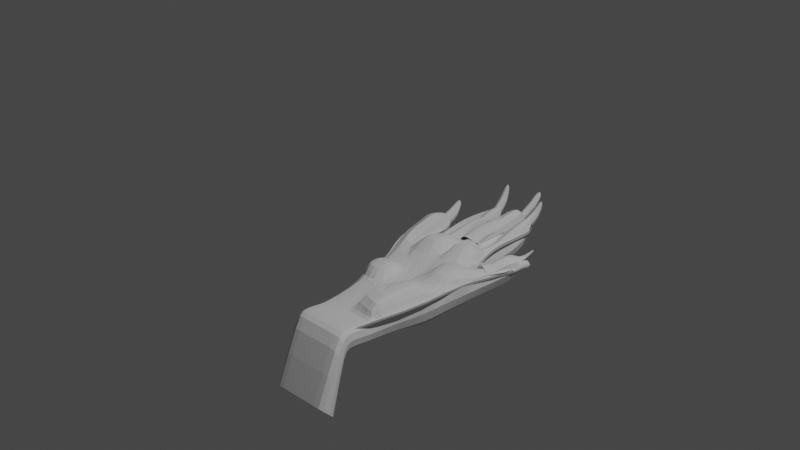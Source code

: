 # Source: rat_foot.blend  (saved by Blender 2.83.19; exported with 4.5.12 LTS)
import bpy
from mathutils import Matrix  # noqa: F401  (used for matrix-valued properties, if any)

bpy.ops.wm.read_factory_settings(use_empty=True)
scene = bpy.context.scene
scene.name = 'Scene'

# ---- collections
col_collection = bpy.data.collections.new('Collection'); scene.collection.children.link(col_collection)

# ---- world
world_world = bpy.data.worlds.new('World'); scene.world = world_world
world_world.use_nodes = True; world_world.node_tree.nodes.clear()
_N = world_world.node_tree.nodes; _L = world_world.node_tree.links
n0 = _N.new('ShaderNodeOutputWorld'); n0.name = 'World Output'; n0.location = (300, 300)
n1 = _N.new('ShaderNodeBackground'); n1.name = 'Background'; n1.location = (10, 300)
n1.inputs[0].default_value = (0.05088, 0.05088, 0.05088, 1.0)
_L.new(n1.outputs[0], n0.inputs[0])
n0.is_active_output = True
world_world.color = (0.05088, 0.05088, 0.05088)
world_world.use_sun_shadow = False
world_world.sun_shadow_jitter_overblur = 0.0

# ---- cameras
cam_camera = bpy.data.cameras.new('Camera')
cam_camera.clip_end = 100.0
cam_camera.ortho_scale = 7.314

# ---- lights
light_light = bpy.data.lights.new('Light', 'POINT')
light_light.transmission_factor = 0.0
light_light.energy = 1000.0
light_light.shadow_soft_size = 0.1
light_light.shadow_maximum_resolution = 0.006
light_light.use_absolute_resolution = True

# ---- meshes
me_plane = bpy.data.meshes.new('Plane')
me_plane.from_pydata([(-0.1055, -1.783, 5.34e-09), (1.177, -0.7989, 4.414e-09), (-0.1242, 1.251, -1.045e-08), (1.254, 0.6723, 3.533e-09), (0.2357, -1.23, 4.226e-09), (0.303, 1.235, -1.299e-08), (-0.3849, -2.095, -2.004e-08), (-0.4334, 1.252, -2.726e-08), (-0.581, -2.473, 9.151e-09), (-0.6464, 1.448, 1.319e-09), (-0.1211, 0.7457, -0.04129), (-0.1173, 0.1341, -0.07039), (-0.1132, -0.5303, -0.07848), (-0.1104, -0.985, -0.02961), (-0.1087, -1.277, -0.04215), (1.19, -0.5537, -0.01889), (1.197, -0.4121, -0.02761), (1.209, -0.1916, -0.0415), (1.226, 0.1305, -0.04354), (1.241, 0.4271, -0.03671), (0.2469, -0.8194, -0.02148), (0.2534, -0.5823, -0.02497), (0.2635, -0.2128, -0.04225), (0.2782, 0.3271, -0.09636), (0.2918, 0.8241, -0.05174), (-0.4253, 0.694, -0.06782), (-0.4155, 0.01943, -0.08203), (-0.4049, -0.7134, -0.06405), (-0.3977, -1.215, -0.02787), (-0.393, -1.537, -0.03998), (-0.6359, 0.7222, -0.05768), (-0.6223, 0.004398, -0.06766), (-0.608, -0.8542, -0.07299), (-0.5982, -1.442, -0.01996), (-0.5919, -1.819, -0.03795), (-0.8641, -2.891, 5.432e-08), (-0.9003, -2.029, 5.27e-08), (-1.392, -2.897, 1.249e-07), (-1.375, -2.158, 0.001656), (-0.7921, -0.9425, -0.06076), (-0.7333, -1.748, -0.02728), (-1.181, -1.181, -0.04878), (-1.092, -1.844, 7.752e-08), (-1.478, -1.388, 1.339e-07), (-1.463, -2.137, 1.322e-07), (-2.075, -1.63, 2.191e-07), (-2.064, -2.09, 2.125e-07), (-0.8064, -0.08389, -0.05792), (-0.8573, 1.628, 2.627e-08), (-1.214, -0.4067, -0.04396), (-0.8226, 0.7861, -0.02664), (-1.034, 1.778, 4.725e-08), (-1.029, 1.045, 5.072e-08), (-1.134, 1.784, 6.044e-08), (-1.124, 1.072, 6.294e-08), (-0.7728, -1.881, -0.01575), (-0.7225, -2.682, 3.174e-08), (-1.013, -0.2015, -0.05763), (-1.026, 0.5604, 5.893e-08), (-1.009, -1.078, -0.07361), (-1.189, 0.4212, 8.306e-08), (-0.959, -1.724, 5.766e-08), (-1.501, -1.331, 1.292e-07), (-1.505, -0.6293, 8.362e-08), (-1.579, -1.355, 1.41e-07), (-1.605, -0.6053, 9.519e-08), (-1.741, -1.238, 1.605e-07), (-1.739, -0.634, 1.136e-07), (-1.826, -1.207, 1.714e-07), (-1.825, -0.6034, 1.245e-07), (-1.925, -1.308, 1.913e-07), (-1.923, -0.5357, 1.314e-07), (-2.029, -1.312, 2.053e-07), (-2.027, -0.5395, 1.453e-07), (-2.119, -1.182, 2.068e-07), (-2.118, -0.6838, 1.681e-07), (-2.15, -1.077, 2.026e-07), (-2.15, -0.7991, 1.81e-07), (-1.342, -0.4079, 5.083e-08), (-1.316, 0.3744, 1.008e-07), (-1.44, -0.4336, 6.437e-08), (-1.414, 0.3487, 1.144e-07), (-1.533, -0.4269, 7.662e-08), (-1.507, 0.3554, 1.266e-07), (-1.632, -0.4318, 8.993e-08), (-1.606, 0.3505, 1.399e-07), (-1.734, -0.4041, 1.031e-07), (-1.716, 0.3618, 1.544e-07), (-1.809, -0.3889, 1.128e-07), (-1.799, 0.3474, 1.657e-07), (-1.864, -0.411, 1.205e-07), (-1.847, 0.3072, 1.729e-07), (-1.952, -0.4413, 1.328e-07), (-1.933, 0.1894, 1.864e-07), (-2.016, -0.4631, 1.417e-07), (-2.009, -0.007092, 2e-07), (-2.052, -0.3421, 1.637e-07), (-2.049, -0.1471, 1.886e-07), (-1.216, -2.895, 1.013e-07), (-1.011, -2.888, 7.385e-08), (-1.023, -2.093, 0.0005521), (-1.212, -2.023, 0.001104), (-1.441, -2.712, 0.000491), (-1.435, -2.412, 0.001165), (-1.161, 1.769, 6.429e-08), (-1.151, 1.057, 6.679e-08), (-1.2, 1.598, 7.06e-08), (-1.216, 1.085, 7.72e-08), (-1.222, 1.484, 7.276e-08), (-1.258, 1.177, 7.673e-08), (-1.295, 1.831, 8.017e-08), (-1.306, 1.77, 8.224e-08), (-2.111, -1.784, 2.315e-07), (-2.105, -1.99, 2.292e-07), (-1.773, -2.216, 1.741e-07), (-1.777, -1.509, 1.765e-07), (-0.1242, 1.262, 0.05466), (1.254, 0.6828, 0.05466), (0.303, 1.246, 0.05466), (-0.4334, 1.262, 0.05466), (-0.6464, 1.459, 0.05466), (-0.8573, 1.639, 0.05466), (-1.034, 1.788, 0.05466), (-1.134, 1.794, 0.05466), (-1.161, 1.78, 0.05466), (-1.295, 1.841, 0.05466), (-0.8226, 0.7861, 0.08188), (-1.029, 1.045, 0.08188), (-1.124, 1.072, 0.08188), (-1.026, 0.5604, 0.08188), (-1.189, 0.4212, 0.08188), (-1.316, 0.3744, 0.08188), (-1.414, 0.3487, 0.08188), (-1.507, 0.3554, 0.08188), (-1.606, 0.3505, 0.08188), (-1.716, 0.3618, 0.08188), (-1.799, 0.3474, 0.08188), (-1.847, 0.3072, 0.08188), (-1.933, 0.1894, 0.08188), (-2.009, -0.007092, 0.08188), (-2.049, -0.1471, 0.08188), (-1.151, 1.057, 0.08188), (-1.216, 1.085, 0.08188), (-1.258, 1.177, 0.08188), (-0.8014, 0.8713, 0.09969), (-1.008, 1.13, 0.09969), (-1.103, 1.157, 0.09969), (-1.13, 1.142, 0.09969), (-1.195, 1.17, 0.09969), (-1.236, 1.263, 0.09969), (-0.7856, 1.002, 0.1159), (-0.9921, 1.261, 0.1159), (-1.087, 1.287, 0.1159), (-1.114, 1.272, 0.1159), (-1.179, 1.3, 0.1159), (-1.221, 1.393, 0.1159), (-0.7663, 1.125, 0.1271), (-0.9729, 1.384, 0.1271), (-1.068, 1.411, 0.1271), (-1.095, 1.396, 0.1271), (-1.16, 1.423, 0.1271), (-1.201, 1.516, 0.1271), (-0.7537, 1.256, 0.1074), (-0.9602, 1.515, 0.1074), (-1.055, 1.542, 0.1074), (-1.082, 1.527, 0.1074), (-1.147, 1.555, 0.1074), (-1.189, 1.648, 0.1074), (-0.7376, 1.36, 0.08278), (-0.9441, 1.619, 0.08278), (-1.039, 1.646, 0.08278), (-1.066, 1.631, 0.08278), (-1.131, 1.659, 0.08278), (-1.173, 1.751, 0.08278), (-0.7247, 1.426, 0.06348), (-0.9312, 1.685, 0.06348), (-1.026, 1.712, 0.06348), (-1.016, 1.762, 4.502e-08), (-1.007, 1.018, -0.002829), (-1.016, 1.773, 0.05466), (-1.211, -0.4075, 0.03838), (-1.498, -0.7057, 0.03537), (-1.598, -0.6818, 0.03537), (-1.732, -0.7105, 0.03537), (-1.818, -0.6799, 0.03537), (-1.916, -0.6122, 0.03537), (-2.02, -0.616, 0.03537), (-2.11, -0.7604, 0.03537), (-2.142, -0.8756, 0.03537), (-1.347, -0.3321, 0.04537), (-1.445, -0.3578, 0.04537), (-1.538, -0.3511, 0.04537), (-1.637, -0.3561, 0.04537), (-1.739, -0.3284, 0.04537), (-1.814, -0.3132, 0.04537), (-1.869, -0.3352, 0.04537), (-1.957, -0.3655, 0.04537), (-2.021, -0.3873, 0.04537), (-2.042, -0.3252, 0.051), (-1.181, -1.181, -0.01258), (-1.521, -1.337, 0.0362), (-1.579, -1.355, 0.0362), (-1.741, -1.238, 0.0362), (-1.826, -1.207, 0.0362), (-1.925, -1.308, 0.0362), (-2.029, -1.312, 0.0362), (-2.119, -1.182, 0.07029), (-2.15, -1.077, 0.0362), (-1.207, -0.5474, 0.06571), (-1.491, -0.7659, 0.07267), (-1.577, -0.7847, 0.06812), (-1.71, -0.7918, 0.07426), (-1.798, -0.8099, 0.07607), (-1.903, -0.7596, 0.0798), (-2.001, -0.7528, 0.08452), (-2.096, -0.8979, 0.08068), (-1.178, -0.774, 0.104), (-1.472, -1.032, 0.1009), (-1.565, -1.012, 0.09913), (-1.699, -1.037, 0.09473), (-1.785, -1.01, 0.09941), (-1.883, -0.9504, 0.1098), (-1.987, -0.9538, 0.1092), (-2.077, -1.081, 0.1034), (-1.16, -0.9532, 0.08944), (-1.446, -1.198, 0.07856), (-1.547, -1.183, 0.08119), (-1.658, -1.204, 0.07758), (-1.744, -1.177, 0.08225), (-1.842, -1.117, 0.09261), (-1.946, -1.12, 0.09203), (-2.036, -1.248, 0.08622), (-1.436, -1.288, 0.02549), (-1.44, -1.302, -0.009338), (-1.405, -0.5526, -0.01515), (-1.427, -0.6314, 0.03612), (-1.364, -1.13, 0.08076), (-1.393, -0.9626, 0.1017), (-1.405, -0.7199, 0.07463), (-1.31, -1.242, -0.02906), (-1.308, -1.235, 0.006457), (-1.31, -0.4797, -0.02956), (-1.319, -0.5195, 0.03725), (-1.25, -1.035, 0.08381), (-1.286, -0.8683, 0.1029), (-1.304, -0.6181, 0.07333), (-1.36, -1.257, 0.01428), (-1.364, -1.267, -0.02094), (-1.357, -0.5161, -0.02235), (-1.007, 1.018, 0.08188), (-0.986, 1.103, 0.09969), (-0.9702, 1.233, 0.1159), (-0.951, 1.356, 0.1271), (-0.9383, 1.488, 0.1074), (-0.9222, 1.591, 0.08278), (-0.9093, 1.658, 0.06348), (-1.306, 1.751, 0.08278), (-1.297, 1.605, 0.1061), (-1.306, 1.624, 8.224e-08), (-1.218, 1.46, 0.09314), (-1.206, 1.591, 0.07348), (-1.223, 1.417, 0.04567)], [], [(24, 19, 3, 5), (10, 24, 5, 2), (10, 2, 7, 25), (25, 7, 9, 30), (6, 29, 34, 8), (29, 28, 33, 34), (28, 27, 32, 33), (27, 26, 31, 32), (26, 25, 30, 31), (0, 14, 29, 6), (14, 13, 28, 29), (13, 12, 27, 28), (12, 11, 26, 27), (11, 10, 25, 26), (0, 4, 20, 14), (14, 20, 21, 13), (13, 21, 22, 12), (12, 22, 23, 11), (11, 23, 24, 10), (4, 1, 15, 20), (20, 15, 16, 21), (21, 16, 17, 22), (22, 17, 18, 23), (23, 18, 19, 24), (56, 55, 36, 35), (98, 101, 38, 37), (33, 32, 39, 40), (61, 59, 41, 42), (42, 41, 43, 44), (114, 115, 45, 46), (32, 31, 47, 39), (59, 57, 49, 41), (30, 9, 48, 50), (178, 177, 51, 52), (52, 51, 53, 54), (34, 33, 40, 55), (8, 34, 55, 56), (31, 30, 50, 47), (47, 50, 58, 57), (57, 58, 60, 49), (39, 47, 57, 59), (40, 39, 59, 61), (233, 62, 200, 232), (62, 63, 65, 64), (64, 65, 67, 66), (66, 67, 69, 68), (68, 69, 71, 70), (70, 71, 73, 72), (72, 73, 75, 74), (74, 75, 77, 76), (49, 60, 79, 78), (78, 79, 81, 80), (80, 81, 83, 82), (82, 83, 85, 84), (84, 85, 87, 86), (86, 87, 89, 88), (88, 89, 91, 90), (90, 91, 93, 92), (92, 93, 95, 94), (94, 95, 97, 96), (35, 36, 100, 99), (99, 100, 101, 98), (37, 38, 103, 102), (54, 53, 104, 105), (105, 104, 106, 107), (107, 106, 108, 109), (106, 104, 110, 111), (46, 45, 112, 113), (44, 43, 115, 114), (9, 7, 119, 120), (7, 2, 116, 119), (5, 3, 117, 118), (53, 51, 122, 123), (48, 9, 120, 121), (177, 48, 121, 179), (110, 104, 124, 125), (2, 5, 118, 116), (104, 53, 123, 124), (105, 107, 142, 141), (83, 81, 132, 133), (93, 91, 137, 138), (79, 60, 130, 131), (89, 87, 135, 136), (60, 58, 129, 130), (178, 52, 127, 249), (107, 109, 143, 142), (85, 83, 133, 134), (95, 93, 138, 139), (54, 105, 141, 128), (81, 79, 131, 132), (91, 89, 136, 137), (52, 54, 128, 127), (87, 85, 134, 135), (97, 95, 139, 140), (58, 50, 126, 129), (249, 127, 145, 250), (142, 143, 149, 148), (128, 141, 147, 146), (127, 128, 146, 145), (141, 142, 148, 147), (147, 148, 154, 153), (145, 146, 152, 151), (148, 149, 155, 154), (146, 147, 153, 152), (250, 145, 151, 251), (153, 154, 160, 159), (151, 152, 158, 157), (154, 155, 161, 160), (152, 153, 159, 158), (251, 151, 157, 252), (159, 160, 166, 165), (157, 158, 164, 163), (160, 161, 167, 166), (158, 159, 165, 164), (252, 157, 163, 253), (165, 166, 172, 171), (163, 164, 170, 169), (166, 167, 173, 172), (164, 165, 171, 170), (253, 163, 169, 254), (171, 172, 123, 122), (169, 170, 176, 175), (172, 173, 124, 123), (170, 171, 122, 176), (254, 169, 175, 255), (84, 86, 193, 192), (94, 96, 198, 197), (73, 71, 185, 186), (247, 248, 234, 233), (80, 82, 191, 190), (90, 92, 196, 195), (69, 67, 183, 184), (49, 78, 189, 180), (86, 88, 194, 193), (65, 63, 181, 182), (75, 73, 186, 187), (82, 84, 192, 191), (92, 94, 197, 196), (71, 69, 184, 185), (78, 80, 190, 189), (88, 90, 195, 194), (67, 65, 182, 183), (77, 75, 187, 188), (96, 97, 140, 198), (74, 76, 207, 206), (72, 74, 206, 205), (70, 72, 205, 204), (68, 70, 204, 203), (76, 77, 188, 207), (66, 68, 203, 202), (64, 66, 202, 201), (62, 64, 201, 200), (188, 187, 215, 207), (186, 185, 213, 214), (184, 183, 211, 212), (182, 181, 209, 210), (187, 186, 214, 215), (185, 184, 212, 213), (183, 182, 210, 211), (63, 234, 235, 181), (215, 214, 222, 223), (207, 215, 223, 206), (213, 212, 220, 221), (211, 210, 218, 219), (181, 235, 238, 209), (214, 213, 221, 222), (212, 211, 219, 220), (210, 209, 217, 218), (222, 221, 229, 230), (220, 219, 227, 228), (218, 217, 225, 226), (223, 222, 230, 231), (206, 223, 231, 205), (221, 220, 228, 229), (219, 218, 226, 227), (209, 238, 237, 217), (205, 231, 230, 204), (204, 230, 229, 203), (203, 229, 228, 202), (202, 228, 227, 201), (201, 227, 226, 200), (226, 225, 232, 200), (217, 237, 236, 225), (240, 243, 224, 199), (239, 247, 246, 240), (233, 234, 63, 62), (244, 245, 208, 216), (243, 244, 216, 224), (242, 241, 49, 180), (245, 242, 180, 208), (238, 235, 242, 245), (235, 234, 248, 241, 242), (236, 237, 244, 243), (237, 238, 245, 244), (41, 239, 240, 199), (232, 225, 236, 246), (41, 49, 241, 239), (246, 247, 233, 232), (246, 236, 243, 240), (239, 241, 248, 247), (168, 254, 255, 174), (162, 253, 254, 168), (156, 252, 253, 162), (150, 251, 252, 156), (144, 250, 251, 150), (126, 249, 250, 144), (50, 178, 249, 126), (51, 177, 179, 122), (50, 48, 177, 178), (124, 173, 256, 125), (110, 125, 256, 111), (173, 167, 257, 256), (111, 256, 257, 258), (106, 111, 258, 108), (257, 167, 108, 258), (167, 161, 259, 260), (260, 259, 261, 108)])
_uv = me_plane.uv_layers.new(name='UVMap')
_uv.uv.foreach_set('vector', [0.5, 0.8333, 1.0, 0.8333, 1.0, 1.0, 0.5, 1.0, 0.0, 0.8333, 0.5, 0.8333, 0.5, 1.0, 0.0, 1.0, 0.0, 0.8333, 0.0, 1.0, 0.0, 1.0, 0.0, 0.8333, 0.0, 0.8333, 0.0, 1.0, 0.0, 1.0, 0.0, 0.8333, 0.0, 0.0, 0.0, 0.1667, 0.0, 0.1667, 0.0, 0.0, 0.0, 0.1667, 0.0, 0.2629, 0.0, 0.2629, 0.0, 0.1667, 0.0, 0.2629, 0.0, 0.4128, 0.0, 0.4128, 0.0, 0.2629, 0.0, 0.4128, 0.0, 0.6317, 0.0, 0.6317, 0.0, 0.4128, 0.0, 0.6317, 0.0, 0.8333, 0.0, 0.8333, 0.0, 0.6317, 0.0, 0.0, 0.0, 0.1667, 0.0, 0.1667, 0.0, 0.0, 0.0, 0.1667, 0.0, 0.2629, 0.0, 0.2629, 0.0, 0.1667, 0.0, 0.2629, 0.0, 0.4128, 0.0, 0.4128, 0.0, 0.2629, 0.0, 0.4128, 0.0, 0.6317, 0.0, 0.6317, 0.0, 0.4128, 0.0, 0.6317, 0.0, 0.8333, 0.0, 0.8333, 0.0, 0.6317, 0.0, 0.0, 0.5, 0.0, 0.5, 0.1667, 0.0, 0.1667, 0.0, 0.1667, 0.5, 0.1667, 0.5, 0.2629, 0.0, 0.2629, 0.0, 0.2629, 0.5, 0.2629, 0.5, 0.4128, 0.0, 0.4128, 0.0, 0.4128, 0.5, 0.4128, 0.5, 0.6317, 0.0, 0.6317, 0.0, 0.6317, 0.5, 0.6317, 0.5, 0.8333, 0.0, 0.8333, 0.5, 0.0, 1.0, 0.0, 1.0, 0.1667, 0.5, 0.1667, 0.5, 0.1667, 1.0, 0.1667, 1.0, 0.2629, 0.5, 0.2629, 0.5, 0.2629, 1.0, 0.2629, 1.0, 0.4128, 0.5, 0.4128, 0.5, 0.4128, 1.0, 0.4128, 1.0, 0.6317, 0.5, 0.6317, 0.5, 0.6317, 1.0, 0.6317, 1.0, 0.8333, 0.5, 0.8333, 0.0, 0.0, 0.0, 0.1667, 0.0, 0.1667, 0.0, 0.0, 0.0, 0.0, 0.0, 0.1667, 0.0, 0.1667, 0.0, 0.0, 0.0, 0.2629, 0.0, 0.4128, 0.0, 0.4128, 0.0, 0.2629, 0.0, 0.2629, 0.0, 0.4128, 0.0, 0.4128, 0.0, 0.2629, 0.0, 0.2629, 0.0, 0.4128, 0.0, 0.4128, 0.0, 0.2629, 0.0, 0.2629, 0.0, 0.4128, 0.0, 0.4128, 0.0, 0.2629, 0.0, 0.4128, 0.0, 0.6317, 0.0, 0.6317, 0.0, 0.4128, 0.0, 0.4128, 0.0, 0.6317, 0.0, 0.6317, 0.0, 0.4128, 0.0, 0.8333, 0.0, 1.0, 0.0, 1.0, 0.0, 0.8333, 0.0, 0.8333, 0.0, 1.0, 0.0, 1.0, 0.0, 0.8333, 0.0, 0.8333, 0.0, 1.0, 0.0, 1.0, 0.0, 0.8333, 0.0, 0.1667, 0.0, 0.2629, 0.0, 0.2629, 0.0, 0.1667, 0.0, 0.0, 0.0, 0.1667, 0.0, 0.1667, 0.0, 0.0, 0.0, 0.6317, 0.0, 0.8333, 0.0, 0.8333, 0.0, 0.6317, 0.0, 0.6317, 0.0, 0.8333, 0.0, 0.8333, 0.0, 0.6317, 0.0, 0.6317, 0.0, 0.8333, 0.0, 0.8333, 0.0, 0.6317, 0.0, 0.4128, 0.0, 0.6317, 0.0, 0.6317, 0.0, 0.4128, 0.0, 0.2629, 0.0, 0.4128, 0.0, 0.4128, 0.0, 0.2629, 0.0, 0.4128, 0.0, 0.4128, 0.0, 0.4128, 0.0, 0.4128, 0.0, 0.4128, 0.0, 0.6317, 0.0, 0.6317, 0.0, 0.4128, 0.0, 0.4128, 0.0, 0.6317, 0.0, 0.6317, 0.0, 0.4128, 0.0, 0.4128, 0.0, 0.6317, 0.0, 0.6317, 0.0, 0.4128, 0.0, 0.4128, 0.0, 0.6317, 0.0, 0.6317, 0.0, 0.4128, 0.0, 0.4128, 0.0, 0.6317, 0.0, 0.6317, 0.0, 0.4128, 0.0, 0.4128, 0.0, 0.6317, 0.0, 0.6317, 0.0, 0.4128, 0.0, 0.4128, 0.0, 0.6317, 0.0, 0.6317, 0.0, 0.4128, 0.0, 0.6317, 0.0, 0.8333, 0.0, 0.8333, 0.0, 0.6317, 0.0, 0.6317, 0.0, 0.8333, 0.0, 0.8333, 0.0, 0.6317, 0.0, 0.6317, 0.0, 0.8333, 0.0, 0.8333, 0.0, 0.6317, 0.0, 0.6317, 0.0, 0.8333, 0.0, 0.8333, 0.0, 0.6317, 0.0, 0.6317, 0.0, 0.8333, 0.0, 0.8333, 0.0, 0.6317, 0.0, 0.6317, 0.0, 0.8333, 0.0, 0.8333, 0.0, 0.6317, 0.0, 0.6317, 0.0, 0.8333, 0.0, 0.8333, 0.0, 0.6317, 0.0, 0.6317, 0.0, 0.8333, 0.0, 0.8333, 0.0, 0.6317, 0.0, 0.6317, 0.0, 0.8333, 0.0, 0.8333, 0.0, 0.6317, 0.0, 0.6317, 0.0, 0.8333, 0.0, 0.8333, 0.0, 0.6317, 0.0, 0.0, 0.0, 0.1667, 0.0, 0.1667, 0.0, 0.0, 0.0, 0.0, 0.0, 0.1667, 0.0, 0.1667, 0.0, 0.0, 0.0, 0.0, 0.0, 0.1667, 0.0, 0.1667, 0.0, 0.0, 0.0, 0.8333, 0.0, 1.0, 0.0, 1.0, 0.0, 0.8333, 0.0, 0.8333, 0.0, 1.0, 0.0, 1.0, 0.0, 0.8333, 0.0, 0.8333, 0.0, 1.0, 0.0, 1.0, 0.0, 0.8333, 0.0, 1.0, 0.0, 1.0, 0.0, 1.0, 0.0, 1.0, 0.0, 0.2629, 0.0, 0.4128, 0.0, 0.4128, 0.0, 0.2629, 0.0, 0.2629, 0.0, 0.4128, 0.0, 0.4128, 0.0, 0.2629, 0.0, 1.0, 0.0, 1.0, 0.0, 1.0, 0.0, 1.0, 0.0, 1.0, 0.0, 1.0, 0.0, 1.0, 0.0, 1.0, 0.5, 1.0, 1.0, 1.0, 1.0, 1.0, 0.5, 1.0, 0.0, 1.0, 0.0, 1.0, 0.0, 1.0, 0.0, 1.0, 0.0, 1.0, 0.0, 1.0, 0.0, 1.0, 0.0, 1.0, 0.0, 1.0, 0.0, 1.0, 0.0, 1.0, 0.0, 1.0, 0.0, 1.0, 0.0, 1.0, 0.0, 1.0, 0.0, 1.0, 0.0, 1.0, 0.5, 1.0, 0.5, 1.0, 0.0, 1.0, 0.0, 1.0, 0.0, 1.0, 0.0, 1.0, 0.0, 1.0, 0.0, 0.8333, 0.0, 0.8333, 0.0, 0.8333, 0.0, 0.8333, 0.0, 0.8333, 0.0, 0.8333, 0.0, 0.8333, 0.0, 0.8333, 0.0, 0.8333, 0.0, 0.8333, 0.0, 0.8333, 0.0, 0.8333, 0.0, 0.8333, 0.0, 0.8333, 0.0, 0.8333, 0.0, 0.8333, 0.0, 0.8333, 0.0, 0.8333, 0.0, 0.8333, 0.0, 0.8333, 0.0, 0.8333, 0.0, 0.8333, 0.0, 0.8333, 0.0, 0.8333, 0.0, 0.8333, 0.0, 0.8333, 0.0, 0.8333, 0.0, 0.8333, 0.0, 0.8333, 0.0, 0.8333, 0.0, 0.8333, 0.0, 0.8333, 0.0, 0.8333, 0.0, 0.8333, 0.0, 0.8333, 0.0, 0.8333, 0.0, 0.8333, 0.0, 0.8333, 0.0, 0.8333, 0.0, 0.8333, 0.0, 0.8333, 0.0, 0.8333, 0.0, 0.8333, 0.0, 0.8333, 0.0, 0.8333, 0.0, 0.8333, 0.0, 0.8333, 0.0, 0.8333, 0.0, 0.8333, 0.0, 0.8333, 0.0, 0.8333, 0.0, 0.8333, 0.0, 0.8333, 0.0, 0.8333, 0.0, 0.8333, 0.0, 0.8333, 0.0, 0.8333, 0.0, 0.8333, 0.0, 0.8333, 0.0, 0.8333, 0.0, 0.8333, 0.0, 0.8333, 0.0, 0.8333, 0.0, 0.8333, 0.0, 0.8333, 0.0, 0.8333, 0.0, 0.8333, 0.0, 0.8333, 0.0, 0.8333, 0.0, 0.8333, 0.0, 0.8333, 0.0, 0.8333, 0.0, 0.8333, 0.0, 0.8333, 0.0, 0.8333, 0.0, 0.8333, 0.0, 0.8333, 0.0, 0.8333, 0.0, 0.8333, 0.0, 0.8333, 0.0, 0.8333, 0.0, 0.8333, 0.0, 0.8333, 0.0, 0.8333, 0.0, 0.8333, 0.0, 0.8333, 0.0, 0.8333, 0.0, 0.8333, 0.0, 0.8333, 0.0, 0.8333, 0.0, 0.8333, 0.0, 0.8333, 0.0, 0.8333, 0.0, 0.8333, 0.0, 0.8333, 0.0, 0.8333, 0.0, 0.8333, 0.0, 0.8333, 0.0, 0.8333, 0.0, 0.8333, 0.0, 0.8333, 0.0, 0.8333, 0.0, 0.8333, 0.0, 0.8333, 0.0, 0.8333, 0.0, 0.8333, 0.0, 0.8333, 0.0, 0.8333, 0.0, 0.8333, 0.0, 0.8333, 0.0, 0.8333, 0.0, 0.8333, 0.0, 0.8333, 0.0, 0.8333, 0.0, 0.8333, 0.0, 0.8333, 0.0, 0.8333, 0.0, 0.8333, 0.0, 0.8333, 0.0, 0.8333, 0.0, 0.8333, 0.0, 0.8333, 0.0, 0.8333, 0.0, 0.8333, 0.0, 0.8333, 0.0, 0.8333, 0.0, 0.8333, 0.0, 0.8333, 0.0, 0.8333, 0.0, 0.8333, 0.0, 0.8333, 0.0, 0.8333, 0.0, 0.8333, 0.0, 0.8333, 0.0, 0.8333, 0.0, 0.8333, 0.0, 0.8333, 0.0, 0.8333, 0.0, 0.8333, 0.0, 0.8333, 0.0, 0.8333, 0.0, 0.8333, 0.0, 0.8333, 0.0, 0.8333, 0.0, 0.8333, 0.0, 0.8333, 0.0, 0.8333, 0.0, 0.8333, 0.0, 0.8333, 0.0, 0.8333, 0.0, 0.8333, 0.0, 0.8333, 0.0, 0.8333, 0.0, 0.8333, 0.0, 0.8333, 0.0, 0.8333, 0.0, 0.8333, 0.0, 0.8333, 0.0, 0.8333, 0.0, 0.8333, 0.0, 0.8333, 0.0, 0.8333, 0.0, 0.8333, 0.0, 0.8333, 0.0, 0.8333, 0.0, 0.8333, 0.0, 0.8333, 0.0, 0.8333, 0.0, 0.8333, 0.0, 0.8333, 0.0, 0.8333, 0.0, 0.8333, 0.0, 0.8333, 0.0, 0.8333, 0.0, 0.8333, 0.0, 0.8333, 0.0, 0.8333, 0.0, 0.8333, 0.0, 0.8333, 0.0, 0.8333, 0.0, 0.8333, 0.0, 0.8333, 0.0, 0.8333, 0.0, 0.8333, 0.0, 0.8333, 0.0, 0.8333, 0.0, 0.8333, 0.0, 0.8333, 0.0, 0.6317, 0.0, 0.6317, 0.0, 0.6317, 0.0, 0.6317, 0.0, 0.6317, 0.0, 0.6317, 0.0, 0.6317, 0.0, 0.6317, 0.0, 0.6317, 0.0, 0.6317, 0.0, 0.6317, 0.0, 0.6317, 0.0, 0.4128, 0.0, 0.6317, 0.0, 0.6317, 0.0, 0.4128, 0.0, 0.6317, 0.0, 0.6317, 0.0, 0.6317, 0.0, 0.6317, 0.0, 0.6317, 0.0, 0.6317, 0.0, 0.6317, 0.0, 0.6317, 0.0, 0.6317, 0.0, 0.6317, 0.0, 0.6317, 0.0, 0.6317, 0.0, 0.6317, 0.0, 0.6317, 0.0, 0.6317, 0.0, 0.6317, 0.0, 0.6317, 0.0, 0.6317, 0.0, 0.6317, 0.0, 0.6317, 0.0, 0.6317, 0.0, 0.6317, 0.0, 0.6317, 0.0, 0.6317, 0.0, 0.6317, 0.0, 0.6317, 0.0, 0.6317, 0.0, 0.6317, 0.0, 0.6317, 0.0, 0.6317, 0.0, 0.6317, 0.0, 0.6317, 0.0, 0.6317, 0.0, 0.6317, 0.0, 0.6317, 0.0, 0.6317, 0.0, 0.6317, 0.0, 0.6317, 0.0, 0.6317, 0.0, 0.6317, 0.0, 0.6317, 0.0, 0.6317, 0.0, 0.6317, 0.0, 0.6317, 0.0, 0.6317, 0.0, 0.6317, 0.0, 0.6317, 0.0, 0.6317, 0.0, 0.6317, 0.0, 0.6317, 0.0, 0.6317, 0.0, 0.6317, 0.0, 0.6317, 0.0, 0.6317, 0.0, 0.6317, 0.0, 0.6317, 0.0, 0.6317, 0.0, 0.8333, 0.0, 0.8333, 0.0, 0.6317, 0.0, 0.4128, 0.0, 0.4128, 0.0, 0.4128, 0.0, 0.4128, 0.0, 0.4128, 0.0, 0.4128, 0.0, 0.4128, 0.0, 0.4128, 0.0, 0.4128, 0.0, 0.4128, 0.0, 0.4128, 0.0, 0.4128, 0.0, 0.4128, 0.0, 0.4128, 0.0, 0.4128, 0.0, 0.4128, 0.0, 0.4128, 0.0, 0.6317, 0.0, 0.6317, 0.0, 0.4128, 0.0, 0.4128, 0.0, 0.4128, 0.0, 0.4128, 0.0, 0.4128, 0.0, 0.4128, 0.0, 0.4128, 0.0, 0.4128, 0.0, 0.4128, 0.0, 0.4128, 0.0, 0.4128, 0.0, 0.4128, 0.0, 0.4128, 0.0, 0.6317, 0.0, 0.6317, 0.0, 0.6317, 0.0, 0.6317, 0.0, 0.6317, 0.0, 0.6317, 0.0, 0.6317, 0.0, 0.6317, 0.0, 0.6317, 0.0, 0.6317, 0.0, 0.6317, 0.0, 0.6317, 0.0, 0.6317, 0.0, 0.6317, 0.0, 0.6317, 0.0, 0.6317, 0.0, 0.6317, 0.0, 0.6317, 0.0, 0.6317, 0.0, 0.6317, 0.0, 0.6317, 0.0, 0.6317, 0.0, 0.6317, 0.0, 0.6317, 0.0, 0.6317, 0.0, 0.6317, 0.0, 0.6317, 0.0, 0.6317, 0.0, 0.6317, 0.0, 0.6317, 0.0, 0.6317, 0.0, 0.6317, 0.0, 0.6317, 0.0, 0.6317, 0.0, 0.6317, 0.0, 0.6317, 0.0, 0.6317, 0.0, 0.6317, 0.0, 0.6317, 0.0, 0.6317, 0.0, 0.6317, 0.0, 0.6317, 0.0, 0.6317, 0.0, 0.6317, 0.0, 0.6317, 0.0, 0.6317, 0.0, 0.6317, 0.0, 0.6317, 0.0, 0.6317, 0.0, 0.6317, 0.0, 0.6317, 0.0, 0.6317, 0.0, 0.6317, 0.0, 0.6317, 0.0, 0.6317, 0.0, 0.6317, 0.0, 0.6317, 0.0, 0.6317, 0.0, 0.6317, 0.0, 0.6317, 0.0, 0.6317, 0.0, 0.6317, 0.0, 0.6317, 0.0, 0.6317, 0.0, 0.6317, 0.0, 0.6317, 0.0, 0.6317, 0.0, 0.6317, 0.0, 0.6317, 0.0, 0.6317, 0.0, 0.6317, 0.0, 0.6317, 0.0, 0.6317, 0.0, 0.6317, 0.0, 0.6317, 0.0, 0.6317, 0.0, 0.6317, 0.0, 0.6317, 0.0, 0.6317, 0.0, 0.6317, 0.0, 0.6317, 0.0, 0.6317, 0.0, 0.6317, 0.0, 0.6317, 0.0, 0.6317, 0.0, 0.6317, 0.0, 0.6317, 0.0, 0.6317, 0.0, 0.6317, 0.0, 0.6317, 0.0, 0.6317, 0.0, 0.6317, 0.0, 0.6317, 0.0, 0.6317, 0.0, 0.6317, 0.0, 0.6317, 0.0, 0.6317, 0.0, 0.6317, 0.0, 0.6317, 0.0, 0.4128, 0.0, 0.4128, 0.0, 0.6317, 0.0, 0.6317, 0.0, 0.4128, 0.0, 0.4128, 0.0, 0.6317, 0.0, 0.6317, 0.0, 0.4128, 0.0, 0.4128, 0.0, 0.6317, 0.0, 0.6317, 0.0, 0.4128, 0.0, 0.4128, 0.0, 0.6317, 0.0, 0.6317, 0.0, 0.4128, 0.0, 0.6317, 0.0, 0.6317, 0.0, 0.4853, 0.0, 0.4128, 0.0, 0.6317, 0.0, 0.6317, 0.0, 0.6317, 0.0, 0.6317, 0.0, 0.4128, 0.0, 0.6317, 0.0, 0.6317, 0.0, 0.4128, 0.0, 0.4128, 0.0, 0.4128, 0.0, 0.4128, 0.0, 0.4128, 0.0, 0.4128, 0.0, 0.6317, 0.0, 0.6317, 0.0, 0.4128, 0.0, 0.6317, 0.0, 0.6317, 0.0, 0.6317, 0.0, 0.6317, 0.0, 0.6317, 0.0, 0.6317, 0.0, 0.6317, 0.0, 0.6317, 0.0, 0.6317, 0.0, 0.6317, 0.0, 0.6317, 0.0, 0.6317, 0.0, 0.6317, 0.0, 0.6317, 0.0, 0.6317, 0.0, 0.6317, 0.0, 0.6317, 0.0, 0.6317, 0.0, 0.6317, 0.0, 0.6317, 0.0, 0.6317, 0.0, 0.6317, 0.0, 0.6317, 0.0, 0.6317, 0.0, 0.6317, 0.0, 0.6317, 0.0, 0.6317, 0.0, 0.6317, 0.0, 0.6317, 0.0, 0.6317, 0.0, 0.6317, 0.0, 0.6317, 0.0, 0.6317, 0.0, 0.4128, 0.0, 0.4128, 0.0, 0.4128, 0.0, 0.4128, 0.0, 0.4128, 0.0, 0.6317, 0.0, 0.6317, 0.0, 0.4128, 0.0, 0.4128, 0.0, 0.6317, 0.0, 0.6317, 0.0, 0.4128, 0.0, 0.4128, 0.0, 0.4128, 0.0, 0.4128, 0.0, 0.4128, 0.0, 0.4128, 0.0, 0.6317, 0.0, 0.6317, 0.0, 0.4128, 0.0, 0.4128, 0.0, 0.6317, 0.0, 0.6317, 0.0, 0.4128, 0.0, 0.8333, 0.0, 0.8333, 0.0, 0.8333, 0.0, 0.8333, 0.0, 0.8333, 0.0, 0.8333, 0.0, 0.8333, 0.0, 0.8333, 0.0, 0.8333, 0.0, 0.8333, 0.0, 0.8333, 0.0, 0.8333, 0.0, 0.8333, 0.0, 0.8333, 0.0, 0.8333, 0.0, 0.8333, 0.0, 0.8333, 0.0, 0.8333, 0.0, 0.8333, 0.0, 0.8333, 0.0, 0.8333, 0.0, 0.8333, 0.0, 0.8333, 0.0, 0.8333, 0.0, 0.8333, 0.0, 0.8333, 0.0, 0.8333, 0.0, 0.8333, 0.0, 1.0, 0.0, 1.0, 0.0, 1.0, 0.0, 1.0, 0.0, 0.8333, 0.0, 1.0, 0.0, 1.0, 0.0, 0.8333, 0.0, 0.8333, 0.0, 0.8333, 0.0, 0.8333, 0.0, 0.8333, 0.0, 1.0, 0.0, 1.0, 0.0, 0.8333, 0.0, 1.0, 0.0, 0.8333, 0.0, 0.8333, 0.0, 0.8333, 0.0, 0.8333, 0.0, 1.0, 0.0, 0.8333, 0.0, 0.8333, 0.0, 1.0, 0.0, 1.0, 0.0, 1.0, 0.0, 1.0, 0.0, 1.0, 0.0, 0.8333, 0.0, 0.8333, 0.0, 1.0, 0.0, 1.0, 0.0, 0.8333, 0.0, 0.8333, 0.0, 0.8333, 0.0, 0.8333, 0.0, 0.8333, 0.0, 0.8333, 0.0, 0.8333, 0.0, 0.8333])
me_plane.use_remesh_fix_poles = True
me_plane.use_remesh_preserve_attributes = False
me_plane.use_mirror_vertex_groups = False
me_plane.update()
me_plane_001 = bpy.data.meshes.new('Plane.001')
me_plane_001.from_pydata([(1.05, -0.3542, 0.07781), (1.025, 0.3452, -0.1385), (-0.1348, -0.6049, 0.02888), (-0.1348, -0.6049, -0.1812), (1.03, 0.2116, -0.1947), (1.035, 0.05547, -0.1947), (-0.1372, 0.3899, 0.02888), (-0.1372, 0.3899, -0.223), (-0.5913, -0.8162, 0.06122), (-0.5913, -0.8162, -0.2666), (-0.6722, 0.4884, 0.08685), (-0.7502, 0.4884, -0.1636), (-0.1254, 0.2033, 0.02888), (-0.1116, -0.01464, 0.02888), (-0.1063, -0.09835, 0.02888), (-0.1814, -0.2381, 0.02888), (-0.2536, -0.4488, 0.02888), (-0.2536, -0.4488, -0.2778), (-0.1814, -0.2381, -0.394), (-0.1063, -0.09835, -0.2778), (-0.1116, -0.01464, -0.3419), (-0.1254, 0.2033, -0.3687), (1.037, -0.004492, -0.1947), (1.042, -0.1211, -0.1947), (1.046, -0.2376, -0.1947), (1.046, -0.2376, 0.07781), (1.042, -0.1211, 0.07781), (1.037, -0.004492, 0.07781), (1.035, 0.05547, 0.07781), (1.03, 0.2116, 0.07781), (1.05, -0.3542, -0.1215), (1.025, 0.3452, 0.07781), (-0.6558, 0.2405, 0.08173), (-0.6441, -0.05622, 0.06122), (-0.6364, -0.1675, 0.06122), (-0.6214, -0.3837, 0.06122), (-0.6063, -0.5999, 0.06122), (-0.6063, -0.5999, -0.3286), (-0.6214, -0.3837, -0.4416), (-0.6364, -0.1675, -0.3286), (-0.6441, -0.05622, -0.3923), (-0.7717, 0.2405, -0.2905), (-1.143, 0.1174, 0.01184), (-1.155, -0.1394, 0.002546), (-1.168, -0.1553, 0.03739), (-1.135, -0.3908, 0.03739), (-0.9324, -0.5642, 0.03739), (-0.9324, -0.5642, -0.2315), (-1.135, -0.3908, -0.2315), (-1.168, -0.1553, -0.2315), (-1.194, -0.1279, -0.2633), (-1.182, 0.1288, -0.254), (-0.8046, -0.9302, 0.1027), (-0.8046, -0.9302, -0.2967), (-0.8236, -0.6573, 0.1027), (-0.8236, -0.6573, -0.2967), (-0.9425, -0.9731, 0.1145), (-1.057, -0.9731, -0.2823), (-0.9614, -0.6909, 0.12), (-1.076, -0.6909, -0.2768), (-1.026, -0.9623, 0.1388), (-1.141, -0.9623, -0.258), (-1.045, -0.6801, 0.1442), (-1.16, -0.6801, -0.2526), (-1.157, -0.9718, 0.1767), (-1.272, -0.9718, -0.2201), (-1.176, -0.6895, 0.1822), (-1.291, -0.6895, -0.2147), (-1.296, -1.001, 0.1652), (-1.383, -1.001, -0.1365), (-1.319, -0.679, 0.172), (-1.407, -0.679, -0.1297), (-1.403, -0.8599, 0.1172), (-1.448, -0.8599, -0.03856), (-1.411, -0.7491, 0.1194), (-1.456, -0.7491, -0.03642), (-0.8445, 0.5401, 0.1405), (-0.9386, 0.5401, -0.1617), (-0.8629, 0.2889, 0.1462), (-0.957, 0.2889, -0.156), (-1.002, 0.5869, 0.1896), (-1.096, 0.5869, -0.1126), (-1.02, 0.3357, 0.1953), (-1.115, 0.3357, -0.1069), (-1.15, 0.5277, 0.1061), (-1.171, 0.5277, 0.04036), (-1.194, 0.435, 0.1197), (-1.215, 0.435, 0.05396), (-1.352, 0.1119, 0.04212), (-1.348, -0.1344, 0.03077), (-1.386, -0.1229, -0.235), (-1.391, 0.1234, -0.2237), (-1.473, 0.1061, 0.04714), (-1.471, -0.1402, 0.03518), (-1.552, -0.1287, -0.2209), (-1.555, 0.1176, -0.2089), (-1.671, 0.1237, 0.1262), (-1.668, -0.1501, 0.1129), (-1.758, -0.1373, -0.1718), (-1.761, 0.1365, -0.1585), (-1.956, -0.01765, 0.1204), (-1.955, -0.11, 0.1159), (-1.994, -0.1045, -0.005569), (-1.995, -0.0122, -0.001085), (-1.253, -0.1525, 0.05808), (-1.238, -0.3644, 0.05808), (-1.238, -0.3644, -0.2522), (-1.253, -0.1525, -0.2522), (-1.423, -0.2018, 0.05808), (-1.408, -0.4137, 0.05808), (-1.408, -0.4137, -0.2522), (-1.423, -0.2018, -0.2522), (-1.554, -0.1961, 0.05867), (-1.543, -0.4118, 0.05581), (-1.621, -0.4118, -0.2443), (-1.632, -0.1961, -0.2415), (-1.727, -0.172, 0.1039), (-1.73, -0.404, 0.1048), (-1.809, -0.404, -0.1953), (-1.805, -0.172, -0.1962), (-1.886, -0.1628, 0.1455), (-1.889, -0.3948, 0.1464), (-1.968, -0.3948, -0.1537), (-1.964, -0.1628, -0.1546), (-2.007, -0.182, 0.1482), (-2.013, -0.3792, 0.1497), (-2.077, -0.3792, -0.096), (-2.071, -0.182, -0.09742), (-2.104, -0.238, 0.04332), (-2.107, -0.3245, 0.0439), (-2.129, -0.3245, -0.04211), (-2.127, -0.238, -0.04269), (-1.268, -0.3982, 0.03739), (-1.221, -0.6326, 0.03739), (-1.221, -0.6326, -0.2315), (-1.268, -0.3982, -0.2315), (-1.426, -0.4505, 0.02276), (-1.384, -0.6697, 0.02276), (-1.384, -0.6697, -0.2168), (-1.426, -0.4505, -0.2168), (-1.553, -0.4712, 0.02276), (-1.521, -0.6915, 0.02276), (-1.521, -0.6915, -0.2168), (-1.553, -0.4712, -0.2168), (-1.735, -0.5003, 0.02203), (-1.702, -0.7207, 0.01741), (-1.736, -0.7207, -0.2198), (-1.769, -0.5003, -0.2152), (-1.789, -0.4693, 0.01766), (-1.761, -0.6897, 0.00134), (-1.879, -0.6897, -0.2068), (-1.908, -0.4693, -0.1905), (-1.88, -0.4665, 0.0692), (-1.85, -0.6811, 0.05241), (-1.969, -0.6811, -0.1558), (-1.998, -0.4665, -0.139), (-1.995, -0.5015, 0.08234), (-1.976, -0.6346, 0.07192), (-2.05, -0.6346, -0.05726), (-2.068, -0.5015, -0.04684), (-2.024, -0.5236, 0.07794), (-2.011, -0.6238, 0.07011), (-2.066, -0.6238, -0.02703), (-2.08, -0.5236, -0.0192), (0.1104, -0.5606, 0.02505), (0.1104, -0.5606, -0.2172), (0.05395, 0.3748, 0.02505), (0.05395, 0.3748, -0.2553), (0.06474, 0.1961, -0.3774), (0.07735, -0.01272, -0.3478), (0.08219, -0.09292, -0.2875), (0.09161, -0.2488, -0.4038), (0.1596, -0.3855, -0.2875), (0.1596, -0.3855, 0.02505), (0.09161, -0.2488, 0.02505), (-0.01227, -0.09292, 0.02505), (-0.01712, -0.01272, 0.02505), (-1.954, 0.001013, 0.1283), (-1.953, -0.1292, 0.122), (-1.996, -0.1232, -0.01346), (-1.997, 0.007091, -0.007135), (-2.121, -0.0221, 0.1724), (-2.12, -0.1144, 0.1679), (-2.159, -0.109, 0.04647), (-2.16, -0.01665, 0.05096), (-2.164, -0.01847, 0.2813), (-2.167, -0.06389, 0.2771), (-2.227, -0.06114, 0.2962), (-2.224, -0.01572, 0.3004), (-2.078, -0.1805, 0.1433), (-2.081, -0.3769, 0.144), (-2.134, -0.3769, -0.05771), (-2.131, -0.1805, -0.0584), (-2.325, -0.2371, 0.1466), (-2.348, -0.3454, 0.1387), (-2.378, -0.3411, 0.02314), (-2.369, -0.2426, 0.02152), (-2.44, -0.2607, 0.2448), (-2.44, -0.3278, 0.2459), (-2.491, -0.3111, 0.2384), (-2.491, -0.243, 0.2372), (-2.162, -0.5487, 0.1566), (-2.149, -0.6489, 0.1487), (-2.204, -0.6489, 0.05158), (-2.218, -0.5487, 0.05941), (-2.234, -0.5888, 0.2984), (-2.236, -0.6367, 0.291), (-2.288, -0.6367, 0.3035), (-2.286, -0.5888, 0.3108), (-1.583, -0.8697, 0.0005378), (-1.538, -0.8697, 0.1563), (-1.546, -0.7589, 0.1585), (-1.591, -0.7589, 0.00268), (-1.69, -0.8519, 0.2272), (-1.613, -0.8422, 0.2054), (-1.621, -0.788, 0.2007), (-1.698, -0.7977, 0.2225), (-1.15, 0.5857, 0.01023), (-1.116, 0.5857, 0.1192), (-1.247, 0.3795, 0.04046), (-1.213, 0.3795, 0.1495), (-1.26, 0.5453, 0.08763), (-1.25, 0.5453, 0.1177), (-1.28, 0.5029, 0.09384), (-1.27, 0.5029, 0.1239), (-1.356, 0.5833, 0.1794), (-1.333, 0.5788, 0.1885), (-1.364, 0.5528, 0.1726), (-1.341, 0.5483, 0.1817), (-0.265, 0.2934, 0.1608), (-0.5217, 0.3365, 0.1761), (-0.2594, 0.2054, 0.1608), (-0.2529, 0.1025, 0.1608), (-0.5136, 0.2196, 0.1761), (-0.5041, 0.08292, 0.1761), (-0.7518, -0.2887, 0.1955), (-0.7444, -0.396, 0.1955), (-0.7369, -0.5033, 0.1955), (-0.9994, -0.3996, 0.1837), (-1.007, -0.2771, 0.1837), (-0.8987, -0.4856, 0.1837), (-0.8025, 0.1033, 0.2116), (-0.7914, -0.05657, 0.2116), (-0.7871, -0.118, 0.2116), (-1.083, 0.04805, 0.1984), (-1.082, -0.09391, 0.1984), (-1.081, -0.1113, 0.1984), (-0.2144, -0.4444, 0.1498), (-0.1125, -0.5621, 0.1498), (-0.154, -0.2759, 0.1498), (0.08674, -0.5243, 0.147), (0.1382, -0.3878, 0.147), (0.07257, -0.2897, 0.147), (0.3553, -0.4716, 0.01192), (0.3175, 0.323, -0.2302), (0.3247, 0.1712, -0.2518), (0.3331, -0.006141, -0.2518), (0.3364, -0.07426, -0.2518), (0.3427, -0.2067, -0.2518), (0.349, -0.3391, -0.2518), (0.349, -0.3391, 0.01192), (0.3427, -0.2067, 0.01192), (0.6934, -0.06396, 0.004669), (0.6911, -0.002509, 0.004669), (0.6849, 0.1575, 0.004669), (0.3553, -0.4716, -0.2047), (0.6797, 0.2944, 0.004669), (0.2286, 0.2061, 0.1678), (0.0715, 0.2649, 0.1699), (-0.0004684, 0.169, 0.1699), (0.008126, 0.0724, 0.1699), (0.6602, 0.1782, 0.1608), (0.2377, -0.01988, 0.1678), (0.2206, 0.1686, 0.1678), (0.2403, -0.06306, 0.1678), (0.577, -0.03574, 0.1608), (0.5753, 0.0009391, 0.1608), (0.6606, 0.1506, 0.1608), (0.7861, -0.4113, 0.003043), (0.8928, 0.3166, 0.0425), (0.7609, 0.288, -0.2133), (0.9181, -0.3827, -0.1568), (0.7657, 0.1544, -0.2695), (0.8977, 0.183, 0.0425), (0.7713, -0.001695, -0.2695), (0.9033, 0.02691, 0.0425), (0.7735, -0.06165, -0.2695), (0.9054, -0.03304, 0.0425), (0.7777, -0.1782, -0.2695), (0.9096, -0.1496, 0.0425), (0.7819, -0.2948, -0.2695), (0.9138, -0.2662, 0.0425), (0.7819, -0.2948, 0.003043), (0.9138, -0.2662, -0.23), (0.7777, -0.1782, 0.003043), (0.9096, -0.1496, -0.23), (0.7735, -0.06165, 0.003043), (0.9054, -0.03304, -0.23), (0.7713, -0.001695, 0.003043), (0.9033, 0.02691, -0.23), (0.7657, 0.1544, 0.003043), (0.8977, 0.183, -0.23), (0.8928, 0.3166, -0.1738), (0.7861, -0.4113, -0.1963), (0.9181, -0.3827, 0.0425), (0.7609, 0.288, 0.003043), (1.143, -0.3342, 0.08819), (1.118, 0.3652, -0.1281), (1.123, 0.2316, -0.1844), (1.129, 0.07547, -0.1844), (1.131, 0.01551, -0.1844), (1.135, -0.101, -0.1844), (1.139, -0.2176, -0.1844), (1.139, -0.2176, 0.08819), (1.135, -0.101, 0.08819), (1.131, 0.01551, 0.08819), (1.129, 0.07547, 0.08819), (1.123, 0.2316, 0.08819), (1.143, -0.3342, -0.1111), (1.118, 0.3652, 0.08819), (1.615, 0.5775, -0.4519), (1.492, -0.1219, -0.6104), (1.618, 0.4439, -0.4553), (1.622, 0.2878, -0.4593), (1.624, 0.2278, -0.4609), (1.627, 0.1113, -0.4638), (1.63, -0.005297, -0.4668), (1.437, -0.005297, -0.6591), (1.434, 0.1113, -0.6561), (1.431, 0.2278, -0.6531), (1.429, 0.2878, -0.6516), (1.425, 0.4439, -0.6476), (1.462, 0.5775, -0.6045), (1.633, -0.1219, -0.4698), (1.238, 0.4311, 0.06941), (1.225, -0.2898, -0.2335), (1.243, 0.2975, 0.06941), (1.248, 0.1413, 0.06941), (1.251, 0.08139, 0.06941), (1.255, -0.03517, 0.06941), (1.259, -0.1517, 0.06941), (1.221, -0.1732, -0.3067), (1.217, -0.05668, -0.3067), (1.213, 0.05989, -0.3067), (1.211, 0.1198, -0.3067), (1.205, 0.276, -0.3067), (1.2, 0.4096, -0.2505), (1.263, -0.2683, 0.06941)], [], [(164, 165, 3, 2), (7, 21, 168, 167), (0, 25, 313, 306), (4, 5, 309, 308), (21, 7, 11, 41), (25, 26, 314, 313), (26, 27, 315, 314), (2, 3, 9, 8), (7, 6, 10, 11), (16, 2, 8, 36), (10, 32, 78, 76), (13, 33, 234, 232), (13, 14, 34, 33), (14, 15, 35, 34), (15, 16, 36, 35), (8, 9, 53, 52), (36, 46, 240, 237), (38, 39, 49, 48), (35, 36, 237, 236), (37, 38, 48, 47), (10, 6, 229, 230), (27, 28, 316, 315), (31, 1, 307, 319), (281, 304, 0, 30), (289, 287, 27, 26), (297, 295, 23, 22), (293, 281, 30, 24), (302, 301, 4, 1), (291, 289, 26, 25), (299, 297, 22, 5), (285, 283, 29, 28), (304, 291, 25, 0), (279, 302, 1, 31), (301, 299, 5, 4), (287, 285, 28, 27), (3, 17, 37, 9), (17, 18, 38, 37), (18, 19, 39, 38), (19, 20, 40, 39), (20, 21, 41, 40), (47, 48, 135, 134), (44, 45, 105, 104), (44, 49, 50, 43), (42, 43, 89, 88), (33, 34, 243, 242), (39, 40, 50, 49), (36, 37, 47, 46), (41, 32, 42, 51), (42, 32, 241, 244), (40, 41, 51, 50), (53, 55, 59, 57), (9, 37, 55, 53), (36, 8, 52, 54), (37, 36, 54, 55), (59, 58, 62, 63), (52, 53, 57, 56), (55, 54, 58, 59), (54, 52, 56, 58), (61, 63, 67, 65), (58, 56, 60, 62), (57, 59, 63, 61), (56, 57, 61, 60), (65, 67, 71, 69), (60, 61, 65, 64), (63, 62, 66, 67), (62, 60, 64, 66), (71, 70, 74, 75), (64, 65, 69, 68), (67, 66, 70, 71), (66, 64, 68, 70), (75, 74, 211, 212), (70, 68, 72, 74), (69, 71, 75, 73), (68, 69, 73, 72), (295, 293, 24, 23), (76, 78, 82, 80), (11, 10, 76, 77), (32, 41, 79, 78), (82, 83, 219, 220), (41, 11, 77, 79), (78, 79, 83, 82), (77, 76, 80, 81), (81, 80, 218, 217), (87, 85, 221, 223), (80, 82, 220, 218), (79, 77, 81, 83), (91, 88, 92, 95), (43, 50, 90, 89), (50, 51, 91, 90), (51, 42, 88, 91), (93, 94, 98, 97), (90, 91, 95, 94), (89, 90, 94, 93), (88, 89, 93, 92), (99, 96, 177, 180), (92, 93, 97, 96), (95, 92, 96, 99), (94, 95, 99, 98), (101, 102, 183, 182), (98, 99, 180, 179), (97, 98, 179, 178), (96, 97, 178, 177), (105, 106, 110, 109), (45, 48, 106, 105), (48, 49, 107, 106), (49, 44, 104, 107), (111, 108, 112, 115), (104, 105, 109, 108), (107, 104, 108, 111), (106, 107, 111, 110), (112, 116, 119, 115), (110, 111, 115, 114), (109, 110, 114, 113), (108, 109, 113, 112), (115, 119, 118, 114), (114, 118, 117, 113), (121, 125, 124, 120), (116, 120, 123, 119), (117, 118, 122, 121), (119, 123, 122, 118), (123, 127, 126, 122), (122, 126, 125, 121), (123, 120, 124, 127), (125, 126, 191, 190), (129, 130, 195, 194), (124, 125, 190, 189), (127, 124, 189, 192), (126, 127, 192, 191), (133, 134, 138, 137), (48, 45, 132, 135), (45, 46, 133, 132), (46, 47, 134, 133), (137, 138, 142, 141), (132, 133, 137, 136), (135, 132, 136, 139), (134, 135, 139, 138), (143, 140, 144, 147), (136, 137, 141, 140), (139, 136, 140, 143), (138, 139, 143, 142), (145, 146, 150, 149), (142, 143, 147, 146), (141, 142, 146, 145), (140, 141, 145, 144), (148, 149, 153, 152), (144, 145, 149, 148), (147, 144, 148, 151), (146, 147, 151, 150), (155, 152, 156, 159), (151, 148, 152, 155), (150, 151, 155, 154), (149, 150, 154, 153), (157, 158, 162, 161), (154, 155, 159, 158), (153, 154, 158, 157), (152, 153, 157, 156), (161, 162, 203, 202), (156, 157, 161, 160), (159, 156, 160, 163), (158, 159, 163, 162), (166, 266, 271, 267), (176, 13, 270, 272), (14, 13, 176, 175), (15, 14, 175, 174), (164, 2, 248, 250), (16, 15, 249, 247), (18, 17, 172, 171), (19, 18, 171, 170), (20, 19, 170, 169), (21, 20, 169, 168), (17, 3, 165, 172), (6, 7, 167, 166), (253, 265, 165, 164), (101, 100, 177, 178), (103, 102, 179, 180), (102, 101, 178, 179), (100, 103, 180, 177), (184, 181, 185, 188), (100, 101, 182, 181), (103, 100, 181, 184), (102, 103, 184, 183), (186, 187, 188, 185), (183, 184, 188, 187), (182, 183, 187, 186), (181, 182, 186, 185), (129, 128, 189, 190), (131, 130, 191, 192), (130, 129, 190, 191), (128, 131, 192, 189), (194, 195, 199, 198), (128, 129, 194, 193), (131, 128, 193, 196), (130, 131, 196, 195), (198, 199, 200, 197), (193, 194, 198, 197), (196, 193, 197, 200), (195, 196, 200, 199), (202, 203, 207, 206), (160, 161, 202, 201), (163, 160, 201, 204), (162, 163, 204, 203), (206, 207, 208, 205), (201, 202, 206, 205), (204, 201, 205, 208), (203, 204, 208, 207), (212, 211, 215, 216), (74, 72, 210, 211), (73, 75, 212, 209), (72, 73, 209, 210), (214, 213, 216, 215), (211, 210, 214, 215), (209, 212, 216, 213), (210, 209, 213, 214), (83, 81, 217, 219), (84, 85, 217, 218), (87, 86, 220, 219), (85, 87, 219, 217), (86, 84, 218, 220), (222, 224, 228, 226), (85, 84, 222, 221), (84, 86, 224, 222), (86, 87, 223, 224), (225, 226, 228, 227), (224, 223, 227, 228), (223, 221, 225, 227), (221, 222, 226, 225), (231, 232, 234, 233), (229, 231, 233, 230), (12, 13, 232, 231), (33, 32, 233, 234), (32, 10, 230, 233), (6, 12, 231, 229), (236, 237, 240, 238), (235, 236, 238, 239), (44, 34, 235, 239), (45, 44, 239, 238), (34, 35, 236, 235), (46, 45, 238, 240), (241, 242, 245, 244), (242, 243, 246, 245), (34, 44, 246, 243), (43, 42, 244, 245), (32, 33, 242, 241), (44, 43, 245, 246), (247, 249, 252, 251), (248, 247, 251, 250), (173, 164, 250, 251), (15, 174, 252, 249), (2, 16, 247, 248), (174, 173, 251, 252), (278, 303, 265, 253), (167, 168, 255, 254), (175, 176, 272, 274), (6, 166, 267, 268), (174, 175, 262, 261), (173, 174, 261, 260), (164, 173, 260, 253), (171, 172, 259, 258), (170, 171, 258, 257), (169, 170, 257, 256), (168, 169, 256, 255), (266, 264, 277, 271), (172, 165, 265, 259), (166, 167, 254, 266), (269, 268, 267, 273), (270, 269, 273, 272), (272, 273, 277, 276), (274, 272, 276, 275), (273, 267, 271, 277), (12, 6, 268, 269), (262, 175, 274, 275), (13, 12, 269, 270), (264, 263, 276, 277), (263, 262, 275, 276), (283, 279, 31, 29), (278, 292, 291, 304), (254, 255, 282, 280), (298, 300, 283, 285), (263, 264, 300, 298), (305, 280, 302, 279), (262, 263, 298, 296), (284, 286, 297, 299), (261, 262, 296, 294), (292, 294, 289, 291), (260, 261, 294, 292), (280, 282, 301, 302), (253, 260, 292, 278), (290, 303, 281, 293), (258, 259, 290, 288), (286, 288, 295, 297), (257, 258, 288, 286), (303, 278, 304, 281), (256, 257, 286, 284), (294, 296, 287, 289), (255, 256, 284, 282), (300, 305, 279, 283), (264, 266, 305, 300), (288, 290, 293, 295), (259, 265, 303, 290), (296, 298, 285, 287), (266, 254, 280, 305), (282, 284, 299, 301), (23, 24, 312, 311), (30, 0, 306, 318), (22, 23, 311, 310), (24, 30, 318, 312), (1, 4, 308, 307), (29, 31, 319, 317), (5, 22, 310, 309), (28, 29, 317, 316), (347, 340, 326, 333), (334, 346, 332, 320), (340, 339, 325, 326), (341, 335, 321, 327), (335, 347, 333, 321), (336, 334, 320, 322), (346, 345, 331, 332), (345, 344, 330, 331), (337, 336, 322, 323), (344, 343, 329, 330), (338, 337, 323, 324), (343, 342, 328, 329), (342, 341, 327, 328), (310, 311, 342, 343), (311, 312, 341, 342), (306, 313, 340, 347), (319, 307, 346, 334), (313, 314, 339, 340), (312, 318, 335, 341), (317, 319, 334, 336), (318, 306, 347, 335), (315, 316, 337, 338), (308, 309, 344, 345), (307, 308, 345, 346), (314, 315, 338, 339), (309, 310, 343, 344), (316, 317, 336, 337), (339, 338, 324, 325), (117, 121, 120, 116), (113, 117, 116, 112)])
_k = {(72, 73): 1.0, (72, 74): 1.0, (73, 75): 1.0, (74, 75): 1.0, (217, 218): 1.0, (218, 220): 1.0, (177, 178): 1.0, (179, 180): 1.0, (178, 179): 1.0, (177, 180): 1.0, (160, 161): 1.0, (162, 163): 1.0, (161, 162): 1.0, (160, 163): 1.0, (128, 129): 1.0, (130, 131): 1.0, (129, 130): 1.0, (128, 131): 1.0, (84, 85): 1.0, (84, 86): 1.0, (225, 226): 1.0, (226, 228): 1.0}
me_plane_001.attributes.new('crease_edge', 'FLOAT', 'EDGE').data.foreach_set('value', [_k.get((min(e.vertices), max(e.vertices)), 0.0) for e in me_plane_001.edges])
_uv = me_plane_001.uv_layers.new(name='UVMap')
_uv.uv.foreach_set('vector', [0.375, 0.228, 0.625, 0.228, 0.625, 0.25, 0.375, 0.25, 0.625, 0.5, 0.6728, 0.5, 0.6728, 0.522, 0.625, 0.522, 0.125, 0.6482, 0.1667, 0.6482, 0.1667, 0.6482, 0.125, 0.6482, 0.6728, 0.6482, 0.7286, 0.6482, 0.7286, 0.6482, 0.6728, 0.6482, 0.6728, 0.5, 0.625, 0.5, 0.625, 0.5, 0.6728, 0.5, 0.1667, 0.6482, 0.2083, 0.6482, 0.2083, 0.6482, 0.1667, 0.6482, 0.2083, 0.6482, 0.25, 0.6482, 0.25, 0.6482, 0.2083, 0.6482, 0.375, 0.25, 0.625, 0.25, 0.625, 0.25, 0.375, 0.25, 0.625, 0.5, 0.375, 0.5, 0.375, 0.5, 0.625, 0.5, 0.1667, 0.5, 0.125, 0.5, 0.125, 0.5, 0.1667, 0.5, 0.375, 0.5, 0.3272, 0.5, 0.3272, 0.5, 0.375, 0.5, 0.2714, 0.5, 0.2714, 0.5, 0.2714, 0.5, 0.2714, 0.5, 0.2714, 0.5, 0.25, 0.5, 0.25, 0.5, 0.2714, 0.5, 0.25, 0.5, 0.2083, 0.5, 0.2083, 0.5, 0.25, 0.5, 0.2083, 0.5, 0.1667, 0.5, 0.1667, 0.5, 0.2083, 0.5, 0.375, 0.25, 0.625, 0.25, 0.625, 0.25, 0.375, 0.25, 0.375, 0.2917, 0.375, 0.2917, 0.375, 0.2917, 0.375, 0.2917, 0.7917, 0.5, 0.75, 0.5, 0.75, 0.5, 0.7917, 0.5, 0.2083, 0.5, 0.1667, 0.5, 0.1667, 0.5, 0.2083, 0.5, 0.8333, 0.5, 0.7917, 0.5, 0.7917, 0.5, 0.8333, 0.5, 0.375, 0.5, 0.375, 0.5, 0.375, 0.5, 0.375, 0.5, 0.25, 0.6482, 0.2714, 0.6482, 0.2714, 0.6482, 0.25, 0.6482, 0.375, 0.6482, 0.625, 0.6482, 0.625, 0.6482, 0.375, 0.6482, 0.625, 0.1018, 0.375, 0.1018, 0.375, 0.1018, 0.625, 0.1018, 0.2083, 0.6482, 0.25, 0.6482, 0.25, 0.6482, 0.2083, 0.6482, 0.75, 0.6482, 0.7917, 0.6482, 0.7917, 0.6482, 0.75, 0.6482, 0.8333, 0.6482, 0.875, 0.6482, 0.875, 0.6482, 0.8333, 0.6482, 0.625, 0.6482, 0.6728, 0.6482, 0.6728, 0.6482, 0.625, 0.6482, 0.1667, 0.6482, 0.2083, 0.6482, 0.2083, 0.6482, 0.1667, 0.6482, 0.7286, 0.6482, 0.75, 0.6482, 0.75, 0.6482, 0.7286, 0.6482, 0.2714, 0.6482, 0.3272, 0.6482, 0.3272, 0.6482, 0.2714, 0.6482, 0.125, 0.6482, 0.1667, 0.6482, 0.1667, 0.6482, 0.125, 0.6482, 0.375, 0.6482, 0.625, 0.6482, 0.625, 0.6482, 0.375, 0.6482, 0.6728, 0.6482, 0.7286, 0.6482, 0.7286, 0.6482, 0.6728, 0.6482, 0.25, 0.6482, 0.2714, 0.6482, 0.2714, 0.6482, 0.25, 0.6482, 0.875, 0.5, 0.8333, 0.5, 0.8333, 0.5, 0.875, 0.5, 0.8333, 0.5, 0.7917, 0.5, 0.7917, 0.5, 0.8333, 0.5, 0.7917, 0.5, 0.75, 0.5, 0.75, 0.5, 0.7917, 0.5, 0.75, 0.5, 0.7286, 0.5, 0.7286, 0.5, 0.75, 0.5, 0.7286, 0.5, 0.6728, 0.5, 0.6728, 0.5, 0.7286, 0.5, 0.8333, 0.5, 0.7917, 0.5, 0.7917, 0.5, 0.8333, 0.5, 0.25, 0.5, 0.2083, 0.5, 0.2083, 0.5, 0.25, 0.5, 0.375, 0.375, 0.625, 0.375, 0.625, 0.3964, 0.375, 0.3964, 0.3272, 0.5, 0.2714, 0.5, 0.2714, 0.5, 0.3272, 0.5, 0.2714, 0.5, 0.25, 0.5, 0.25, 0.5, 0.2714, 0.5, 0.75, 0.5, 0.7286, 0.5, 0.7286, 0.5, 0.75, 0.5, 0.375, 0.2917, 0.625, 0.2917, 0.625, 0.2917, 0.375, 0.2917, 0.625, 0.4522, 0.375, 0.4522, 0.375, 0.4522, 0.625, 0.4522, 0.375, 0.4522, 0.375, 0.4522, 0.375, 0.4522, 0.375, 0.4522, 0.7286, 0.5, 0.6728, 0.5, 0.6728, 0.5, 0.7286, 0.5, 0.875, 0.5, 0.8333, 0.5, 0.8333, 0.5, 0.875, 0.5, 0.875, 0.5, 0.8333, 0.5, 0.8333, 0.5, 0.875, 0.5, 0.1667, 0.5, 0.125, 0.5, 0.125, 0.5, 0.1667, 0.5, 0.625, 0.2917, 0.375, 0.2917, 0.375, 0.2917, 0.625, 0.2917, 0.625, 0.2917, 0.375, 0.2917, 0.375, 0.2917, 0.625, 0.2917, 0.375, 0.25, 0.625, 0.25, 0.625, 0.25, 0.375, 0.25, 0.625, 0.2917, 0.375, 0.2917, 0.375, 0.2917, 0.625, 0.2917, 0.1667, 0.5, 0.125, 0.5, 0.125, 0.5, 0.1667, 0.5, 0.875, 0.5, 0.8333, 0.5, 0.8333, 0.5, 0.875, 0.5, 0.1667, 0.5, 0.125, 0.5, 0.125, 0.5, 0.1667, 0.5, 0.875, 0.5, 0.8333, 0.5, 0.8333, 0.5, 0.875, 0.5, 0.375, 0.25, 0.625, 0.25, 0.625, 0.25, 0.375, 0.25, 0.875, 0.5, 0.8333, 0.5, 0.8333, 0.5, 0.875, 0.5, 0.375, 0.25, 0.625, 0.25, 0.625, 0.25, 0.375, 0.25, 0.625, 0.2917, 0.375, 0.2917, 0.375, 0.2917, 0.625, 0.2917, 0.1667, 0.5, 0.125, 0.5, 0.125, 0.5, 0.1667, 0.5, 0.625, 0.2917, 0.375, 0.2917, 0.375, 0.2917, 0.625, 0.2917, 0.375, 0.25, 0.625, 0.25, 0.625, 0.25, 0.375, 0.25, 0.625, 0.2917, 0.375, 0.2917, 0.375, 0.2917, 0.625, 0.2917, 0.1667, 0.5, 0.125, 0.5, 0.125, 0.5, 0.1667, 0.5, 0.625, 0.2917, 0.375, 0.2917, 0.375, 0.2917, 0.625, 0.2917, 0.1667, 0.5, 0.125, 0.5, 0.125, 0.5, 0.1667, 0.5, 0.875, 0.5, 0.8333, 0.5, 0.8333, 0.5, 0.875, 0.5, 0.375, 0.25, 0.625, 0.25, 0.625, 0.25, 0.375, 0.25, 0.7917, 0.6482, 0.8333, 0.6482, 0.8333, 0.6482, 0.7917, 0.6482, 0.375, 0.5, 0.3272, 0.5, 0.3272, 0.5, 0.375, 0.5, 0.625, 0.5, 0.375, 0.5, 0.375, 0.5, 0.625, 0.5, 0.375, 0.4522, 0.625, 0.4522, 0.625, 0.4522, 0.375, 0.4522, 0.375, 0.4522, 0.625, 0.4522, 0.625, 0.4522, 0.375, 0.4522, 0.6728, 0.5, 0.625, 0.5, 0.625, 0.5, 0.6728, 0.5, 0.375, 0.4522, 0.625, 0.4522, 0.625, 0.4522, 0.375, 0.4522, 0.625, 0.5, 0.375, 0.5, 0.375, 0.5, 0.625, 0.5, 0.625, 0.5, 0.375, 0.5, 0.375, 0.5, 0.625, 0.5, 0.5754, 0.4651, 0.5754, 0.4866, 0.5754, 0.4866, 0.5754, 0.4651, 0.375, 0.5, 0.3272, 0.5, 0.3272, 0.5, 0.375, 0.5, 0.6728, 0.5, 0.625, 0.5, 0.625, 0.5, 0.6728, 0.5, 0.625, 0.4522, 0.375, 0.4522, 0.375, 0.4522, 0.625, 0.4522, 0.375, 0.3964, 0.625, 0.3964, 0.625, 0.3964, 0.375, 0.3964, 0.7286, 0.5, 0.6728, 0.5, 0.6728, 0.5, 0.7286, 0.5, 0.625, 0.4522, 0.375, 0.4522, 0.375, 0.4522, 0.625, 0.4522, 0.375, 0.3964, 0.625, 0.3964, 0.625, 0.3964, 0.375, 0.3964, 0.7286, 0.5, 0.6728, 0.5, 0.6728, 0.5, 0.7286, 0.5, 0.375, 0.3964, 0.625, 0.3964, 0.625, 0.3964, 0.375, 0.3964, 0.3272, 0.5, 0.2714, 0.5, 0.2714, 0.5, 0.3272, 0.5, 0.625, 0.4522, 0.375, 0.4522, 0.375, 0.4522, 0.625, 0.4522, 0.3272, 0.5, 0.2714, 0.5, 0.2714, 0.5, 0.3272, 0.5, 0.625, 0.4522, 0.375, 0.4522, 0.375, 0.4522, 0.625, 0.4522, 0.7286, 0.5, 0.6728, 0.5, 0.6728, 0.5, 0.7286, 0.5, 0.3879, 0.4046, 0.6121, 0.4046, 0.6121, 0.4046, 0.3879, 0.4046, 0.7286, 0.5, 0.6728, 0.5, 0.6728, 0.5, 0.7286, 0.5, 0.375, 0.3964, 0.625, 0.3964, 0.625, 0.3964, 0.375, 0.3964, 0.3272, 0.5, 0.2714, 0.5, 0.2714, 0.5, 0.3272, 0.5, 0.375, 0.3333, 0.625, 0.3333, 0.625, 0.3333, 0.375, 0.3333, 0.375, 0.3333, 0.625, 0.3333, 0.625, 0.3333, 0.375, 0.3333, 0.7917, 0.5, 0.75, 0.5, 0.75, 0.5, 0.7917, 0.5, 0.625, 0.375, 0.375, 0.375, 0.375, 0.375, 0.625, 0.375, 0.625, 0.375, 0.375, 0.375, 0.375, 0.375, 0.625, 0.375, 0.25, 0.5, 0.2083, 0.5, 0.2083, 0.5, 0.25, 0.5, 0.625, 0.375, 0.375, 0.375, 0.375, 0.375, 0.625, 0.375, 0.7917, 0.5, 0.75, 0.5, 0.75, 0.5, 0.7917, 0.5, 0.375, 0.375, 0.375, 0.375, 0.625, 0.375, 0.625, 0.375, 0.7917, 0.5, 0.75, 0.5, 0.75, 0.5, 0.7917, 0.5, 0.375, 0.3333, 0.625, 0.3333, 0.625, 0.3333, 0.375, 0.3333, 0.25, 0.5, 0.2083, 0.5, 0.2083, 0.5, 0.25, 0.5, 0.75, 0.5, 0.75, 0.5, 0.7917, 0.5, 0.7917, 0.5, 0.625, 0.3333, 0.625, 0.3333, 0.375, 0.3333, 0.375, 0.3333, 0.2083, 0.5, 0.2083, 0.5, 0.25, 0.5, 0.25, 0.5, 0.375, 0.375, 0.375, 0.375, 0.625, 0.375, 0.625, 0.375, 0.375, 0.3333, 0.625, 0.3333, 0.625, 0.3333, 0.375, 0.3333, 0.75, 0.5, 0.75, 0.5, 0.7917, 0.5, 0.7917, 0.5, 0.75, 0.5, 0.75, 0.5, 0.7917, 0.5, 0.7917, 0.5, 0.625, 0.3333, 0.625, 0.3333, 0.375, 0.3333, 0.375, 0.3333, 0.625, 0.375, 0.375, 0.375, 0.375, 0.375, 0.625, 0.375, 0.375, 0.3333, 0.625, 0.3333, 0.625, 0.3333, 0.375, 0.3333, 0.3944, 0.3368, 0.6056, 0.3368, 0.6056, 0.3368, 0.3944, 0.3368, 0.25, 0.5, 0.2083, 0.5, 0.2083, 0.5, 0.25, 0.5, 0.625, 0.375, 0.375, 0.375, 0.375, 0.375, 0.625, 0.375, 0.7917, 0.5, 0.75, 0.5, 0.75, 0.5, 0.7917, 0.5, 0.375, 0.2917, 0.625, 0.2917, 0.625, 0.2917, 0.375, 0.2917, 0.625, 0.3333, 0.375, 0.3333, 0.375, 0.3333, 0.625, 0.3333, 0.2083, 0.5, 0.1667, 0.5, 0.1667, 0.5, 0.2083, 0.5, 0.375, 0.2917, 0.625, 0.2917, 0.625, 0.2917, 0.375, 0.2917, 0.375, 0.2917, 0.625, 0.2917, 0.625, 0.2917, 0.375, 0.2917, 0.2083, 0.5, 0.1667, 0.5, 0.1667, 0.5, 0.2083, 0.5, 0.625, 0.3333, 0.375, 0.3333, 0.375, 0.3333, 0.625, 0.3333, 0.8333, 0.5, 0.7917, 0.5, 0.7917, 0.5, 0.8333, 0.5, 0.625, 0.3333, 0.375, 0.3333, 0.375, 0.3333, 0.625, 0.3333, 0.2083, 0.5, 0.1667, 0.5, 0.1667, 0.5, 0.2083, 0.5, 0.625, 0.3333, 0.375, 0.3333, 0.375, 0.3333, 0.625, 0.3333, 0.8333, 0.5, 0.7917, 0.5, 0.7917, 0.5, 0.8333, 0.5, 0.375, 0.2917, 0.625, 0.2917, 0.625, 0.2917, 0.375, 0.2917, 0.8333, 0.5, 0.7917, 0.5, 0.7917, 0.5, 0.8333, 0.5, 0.375, 0.2917, 0.625, 0.2917, 0.625, 0.2917, 0.375, 0.2917, 0.2083, 0.5, 0.1667, 0.5, 0.1667, 0.5, 0.2083, 0.5, 0.2083, 0.5, 0.1667, 0.5, 0.1667, 0.5, 0.2083, 0.5, 0.2083, 0.5, 0.1667, 0.5, 0.1667, 0.5, 0.2083, 0.5, 0.625, 0.3333, 0.375, 0.3333, 0.375, 0.3333, 0.625, 0.3333, 0.8333, 0.5, 0.7917, 0.5, 0.7917, 0.5, 0.8333, 0.5, 0.625, 0.3333, 0.375, 0.3333, 0.375, 0.3333, 0.625, 0.3333, 0.625, 0.3333, 0.375, 0.3333, 0.375, 0.3333, 0.625, 0.3333, 0.8333, 0.5, 0.7917, 0.5, 0.7917, 0.5, 0.8333, 0.5, 0.375, 0.2917, 0.625, 0.2917, 0.625, 0.2917, 0.375, 0.2917, 0.375, 0.2917, 0.625, 0.2917, 0.625, 0.2917, 0.375, 0.2917, 0.8333, 0.5, 0.7917, 0.5, 0.7917, 0.5, 0.8333, 0.5, 0.375, 0.2917, 0.625, 0.2917, 0.625, 0.2917, 0.375, 0.2917, 0.2083, 0.5, 0.1667, 0.5, 0.1667, 0.5, 0.2083, 0.5, 0.375, 0.2917, 0.625, 0.2917, 0.625, 0.2917, 0.375, 0.2917, 0.2083, 0.5, 0.1667, 0.5, 0.1667, 0.5, 0.2083, 0.5, 0.625, 0.3333, 0.375, 0.3333, 0.375, 0.3333, 0.625, 0.3333, 0.8333, 0.5, 0.7917, 0.5, 0.7917, 0.5, 0.8333, 0.5, 0.375, 0.522, 0.3935, 0.6273, 0.375, 0.5973, 0.375, 0.522, 0.2714, 0.522, 0.2714, 0.5, 0.2714, 0.5, 0.2714, 0.522, 0.25, 0.5, 0.2714, 0.5, 0.2714, 0.522, 0.25, 0.522, 0.2083, 0.5, 0.25, 0.5, 0.25, 0.522, 0.2083, 0.522, 0.375, 0.228, 0.375, 0.25, 0.375, 0.25, 0.375, 0.228, 0.1667, 0.5, 0.2083, 0.5, 0.2083, 0.5, 0.1667, 0.5, 0.7917, 0.5, 0.8333, 0.5, 0.8333, 0.522, 0.7917, 0.522, 0.75, 0.5, 0.7917, 0.5, 0.7917, 0.522, 0.75, 0.522, 0.7286, 0.5, 0.75, 0.5, 0.75, 0.522, 0.7286, 0.522, 0.6728, 0.5, 0.7286, 0.5, 0.7286, 0.522, 0.6728, 0.522, 0.8333, 0.5, 0.875, 0.5, 0.875, 0.522, 0.8333, 0.522, 0.375, 0.5, 0.625, 0.5, 0.625, 0.522, 0.375, 0.522, 0.375, 0.1527, 0.625, 0.1527, 0.625, 0.228, 0.375, 0.228, 0.3879, 0.4046, 0.3879, 0.4441, 0.375, 0.4522, 0.375, 0.3964, 0.6121, 0.4441, 0.6121, 0.4046, 0.625, 0.3964, 0.625, 0.4522, 0.6121, 0.4046, 0.3879, 0.4046, 0.375, 0.3964, 0.625, 0.3964, 0.3879, 0.4441, 0.6121, 0.4441, 0.625, 0.4522, 0.375, 0.4522, 0.6121, 0.4441, 0.3879, 0.4441, 0.3879, 0.4441, 0.6121, 0.4441, 0.3879, 0.4441, 0.3879, 0.4046, 0.3879, 0.4046, 0.3879, 0.4441, 0.6121, 0.4441, 0.3879, 0.4441, 0.3879, 0.4441, 0.6121, 0.4441, 0.6121, 0.4046, 0.6121, 0.4441, 0.6121, 0.4441, 0.6121, 0.4046, 0.3879, 0.4046, 0.6121, 0.4046, 0.6121, 0.4441, 0.3879, 0.4441, 0.6121, 0.4046, 0.6121, 0.4441, 0.6121, 0.4441, 0.6121, 0.4046, 0.3879, 0.4046, 0.6121, 0.4046, 0.6121, 0.4046, 0.3879, 0.4046, 0.3879, 0.4441, 0.3879, 0.4046, 0.3879, 0.4046, 0.3879, 0.4441, 0.3944, 0.3368, 0.3944, 0.3716, 0.375, 0.375, 0.375, 0.3333, 0.6056, 0.3716, 0.6056, 0.3368, 0.625, 0.3333, 0.625, 0.375, 0.6056, 0.3368, 0.3944, 0.3368, 0.375, 0.3333, 0.625, 0.3333, 0.3944, 0.3716, 0.6056, 0.3716, 0.625, 0.375, 0.375, 0.375, 0.3944, 0.3368, 0.6056, 0.3368, 0.6056, 0.3368, 0.3944, 0.3368, 0.3944, 0.3716, 0.3944, 0.3368, 0.3944, 0.3368, 0.3944, 0.3716, 0.6056, 0.3716, 0.3944, 0.3716, 0.3944, 0.3716, 0.6056, 0.3716, 0.6056, 0.3368, 0.6056, 0.3716, 0.6056, 0.3716, 0.6056, 0.3368, 0.3944, 0.3368, 0.6056, 0.3368, 0.6056, 0.3716, 0.3944, 0.3716, 0.3944, 0.3716, 0.3944, 0.3368, 0.3944, 0.3368, 0.3944, 0.3716, 0.6056, 0.3716, 0.3944, 0.3716, 0.3944, 0.3716, 0.6056, 0.3716, 0.6056, 0.3368, 0.6056, 0.3716, 0.6056, 0.3716, 0.6056, 0.3368, 0.375, 0.2917, 0.625, 0.2917, 0.625, 0.2917, 0.375, 0.2917, 0.2083, 0.5, 0.1667, 0.5, 0.1667, 0.5, 0.2083, 0.5, 0.625, 0.3333, 0.375, 0.3333, 0.375, 0.3333, 0.625, 0.3333, 0.8333, 0.5, 0.7917, 0.5, 0.7917, 0.5, 0.8333, 0.5, 0.375, 0.2917, 0.625, 0.2917, 0.625, 0.3333, 0.375, 0.3333, 0.2083, 0.5, 0.1667, 0.5, 0.1667, 0.5, 0.2083, 0.5, 0.625, 0.3333, 0.375, 0.3333, 0.375, 0.3333, 0.625, 0.3333, 0.8333, 0.5, 0.7917, 0.5, 0.7917, 0.5, 0.8333, 0.5, 0.625, 0.2917, 0.375, 0.2917, 0.375, 0.2917, 0.625, 0.2917, 0.1667, 0.5, 0.125, 0.5, 0.125, 0.5, 0.1667, 0.5, 0.875, 0.5, 0.8333, 0.5, 0.8333, 0.5, 0.875, 0.5, 0.375, 0.25, 0.625, 0.25, 0.625, 0.25, 0.375, 0.25, 0.375, 0.25, 0.625, 0.25, 0.625, 0.2917, 0.375, 0.2917, 0.1667, 0.5, 0.125, 0.5, 0.125, 0.5, 0.1667, 0.5, 0.875, 0.5, 0.8333, 0.5, 0.8333, 0.5, 0.875, 0.5, 0.375, 0.25, 0.625, 0.25, 0.625, 0.25, 0.375, 0.25, 0.6728, 0.5, 0.625, 0.5, 0.625, 0.5, 0.6728, 0.5, 0.4246, 0.4866, 0.5754, 0.4866, 0.625, 0.5, 0.375, 0.5, 0.5754, 0.4651, 0.4246, 0.4651, 0.375, 0.4522, 0.625, 0.4522, 0.5754, 0.4866, 0.5754, 0.4651, 0.625, 0.4522, 0.625, 0.5, 0.4246, 0.4651, 0.4246, 0.4866, 0.375, 0.5, 0.375, 0.4522, 0.4246, 0.4866, 0.4246, 0.4651, 0.4246, 0.4651, 0.4246, 0.4866, 0.5754, 0.4866, 0.4246, 0.4866, 0.4246, 0.4866, 0.5754, 0.4866, 0.4246, 0.4866, 0.4246, 0.4651, 0.4246, 0.4651, 0.4246, 0.4866, 0.4246, 0.4651, 0.5754, 0.4651, 0.5754, 0.4651, 0.4246, 0.4651, 0.5754, 0.4866, 0.4246, 0.4866, 0.4246, 0.4651, 0.5754, 0.4651, 0.4246, 0.4651, 0.5754, 0.4651, 0.5754, 0.4651, 0.4246, 0.4651, 0.5754, 0.4651, 0.5754, 0.4866, 0.5754, 0.4866, 0.5754, 0.4651, 0.5754, 0.4866, 0.4246, 0.4866, 0.4246, 0.4866, 0.5754, 0.4866, 0.3272, 0.5, 0.2714, 0.5, 0.2714, 0.5, 0.3272, 0.5, 0.375, 0.5, 0.3272, 0.5, 0.3272, 0.5, 0.375, 0.5, 0.3272, 0.5, 0.2714, 0.5, 0.2714, 0.5, 0.3272, 0.5, 0.2714, 0.5, 0.3272, 0.5, 0.3272, 0.5, 0.2714, 0.5, 0.3272, 0.5, 0.375, 0.5, 0.375, 0.5, 0.3272, 0.5, 0.375, 0.5, 0.3272, 0.5, 0.3272, 0.5, 0.375, 0.5, 0.2083, 0.5, 0.1667, 0.5, 0.1667, 0.5, 0.2083, 0.5, 0.25, 0.5, 0.2083, 0.5, 0.2083, 0.5, 0.25, 0.5, 0.25, 0.5, 0.25, 0.5, 0.25, 0.5, 0.25, 0.5, 0.2083, 0.5, 0.25, 0.5, 0.25, 0.5, 0.2083, 0.5, 0.25, 0.5, 0.2083, 0.5, 0.2083, 0.5, 0.25, 0.5, 0.1667, 0.5, 0.2083, 0.5, 0.2083, 0.5, 0.1667, 0.5, 0.3272, 0.5, 0.2714, 0.5, 0.2714, 0.5, 0.3272, 0.5, 0.2714, 0.5, 0.25, 0.5, 0.25, 0.5, 0.2714, 0.5, 0.25, 0.5, 0.25, 0.5, 0.25, 0.5, 0.25, 0.5, 0.2714, 0.5, 0.3272, 0.5, 0.3272, 0.5, 0.2714, 0.5, 0.3272, 0.5, 0.2714, 0.5, 0.2714, 0.5, 0.3272, 0.5, 0.375, 0.375, 0.375, 0.3964, 0.375, 0.3964, 0.375, 0.375, 0.1667, 0.5, 0.2083, 0.5, 0.2083, 0.522, 0.1667, 0.522, 0.125, 0.5, 0.1667, 0.5, 0.1667, 0.522, 0.125, 0.522, 0.1667, 0.522, 0.125, 0.522, 0.125, 0.522, 0.1667, 0.522, 0.2083, 0.5, 0.2083, 0.522, 0.2083, 0.522, 0.2083, 0.5, 0.125, 0.5, 0.1667, 0.5, 0.1667, 0.5, 0.125, 0.5, 0.2083, 0.522, 0.1667, 0.522, 0.1667, 0.522, 0.2083, 0.522, 0.375, 0.1018, 0.625, 0.1018, 0.625, 0.1527, 0.375, 0.1527, 0.625, 0.522, 0.6728, 0.522, 0.6728, 0.5973, 0.625, 0.5973, 0.25, 0.522, 0.2714, 0.522, 0.2714, 0.522, 0.25, 0.522, 0.375, 0.5, 0.375, 0.522, 0.375, 0.522, 0.375, 0.5, 0.2083, 0.522, 0.25, 0.522, 0.2446, 0.6256, 0.2083, 0.5973, 0.1667, 0.522, 0.2083, 0.522, 0.2083, 0.5973, 0.1667, 0.5973, 0.125, 0.522, 0.1667, 0.522, 0.1667, 0.5973, 0.125, 0.5973, 0.7917, 0.522, 0.8333, 0.522, 0.8333, 0.5973, 0.7917, 0.5973, 0.75, 0.522, 0.7917, 0.522, 0.7917, 0.5973, 0.75, 0.5973, 0.7286, 0.522, 0.75, 0.522, 0.75, 0.5973, 0.7286, 0.5973, 0.6728, 0.522, 0.7286, 0.522, 0.7286, 0.5973, 0.6728, 0.5973, 0.3935, 0.6273, 0.3295, 0.6256, 0.3272, 0.5973, 0.375, 0.5973, 0.8333, 0.522, 0.875, 0.522, 0.875, 0.5973, 0.8333, 0.5973, 0.375, 0.522, 0.625, 0.522, 0.625, 0.5973, 0.3935, 0.6273, 0.3272, 0.5, 0.375, 0.5, 0.375, 0.522, 0.3272, 0.522, 0.2714, 0.5, 0.3272, 0.5, 0.3272, 0.522, 0.2714, 0.522, 0.2714, 0.522, 0.3272, 0.522, 0.3272, 0.5973, 0.2714, 0.5973, 0.25, 0.522, 0.2714, 0.522, 0.2714, 0.5973, 0.25, 0.5973, 0.3272, 0.522, 0.375, 0.522, 0.375, 0.5973, 0.3272, 0.5973, 0.3272, 0.5, 0.375, 0.5, 0.375, 0.5, 0.3272, 0.5, 0.2446, 0.6256, 0.25, 0.522, 0.25, 0.522, 0.25, 0.5973, 0.2714, 0.5, 0.3272, 0.5, 0.3272, 0.5, 0.2714, 0.5, 0.3295, 0.6256, 0.2736, 0.6249, 0.2714, 0.5973, 0.3272, 0.5973, 0.2736, 0.6249, 0.2446, 0.6256, 0.25, 0.5973, 0.2714, 0.5973, 0.3272, 0.6482, 0.375, 0.6482, 0.375, 0.6482, 0.3272, 0.6482, 0.125, 0.6482, 0.1667, 0.6482, 0.1667, 0.6482, 0.125, 0.6482, 0.625, 0.5973, 0.6728, 0.5973, 0.6728, 0.6482, 0.625, 0.6482, 0.2714, 0.6482, 0.3272, 0.6482, 0.3272, 0.6482, 0.2714, 0.6482, 0.2736, 0.6249, 0.3295, 0.6256, 0.3272, 0.6482, 0.2714, 0.6482, 0.375, 0.6482, 0.625, 0.6482, 0.625, 0.6482, 0.375, 0.6482, 0.2446, 0.6256, 0.2736, 0.6249, 0.2714, 0.6482, 0.25, 0.6482, 0.7286, 0.6482, 0.75, 0.6482, 0.75, 0.6482, 0.7286, 0.6482, 0.2083, 0.5973, 0.2446, 0.6256, 0.25, 0.6482, 0.2083, 0.6482, 0.1667, 0.6482, 0.2083, 0.6482, 0.2083, 0.6482, 0.1667, 0.6482, 0.1667, 0.5973, 0.2083, 0.5973, 0.2083, 0.6482, 0.1667, 0.6482, 0.625, 0.6482, 0.6728, 0.6482, 0.6728, 0.6482, 0.625, 0.6482, 0.125, 0.5973, 0.1667, 0.5973, 0.1667, 0.6482, 0.125, 0.6482, 0.8333, 0.6482, 0.875, 0.6482, 0.875, 0.6482, 0.8333, 0.6482, 0.7917, 0.5973, 0.8333, 0.5973, 0.8333, 0.6482, 0.7917, 0.6482, 0.75, 0.6482, 0.7917, 0.6482, 0.7917, 0.6482, 0.75, 0.6482, 0.75, 0.5973, 0.7917, 0.5973, 0.7917, 0.6482, 0.75, 0.6482, 0.625, 0.1018, 0.375, 0.1018, 0.375, 0.1018, 0.625, 0.1018, 0.7286, 0.5973, 0.75, 0.5973, 0.75, 0.6482, 0.7286, 0.6482, 0.2083, 0.6482, 0.25, 0.6482, 0.25, 0.6482, 0.2083, 0.6482, 0.6728, 0.5973, 0.7286, 0.5973, 0.7286, 0.6482, 0.6728, 0.6482, 0.3272, 0.6482, 0.375, 0.6482, 0.375, 0.6482, 0.3272, 0.6482, 0.3295, 0.6256, 0.3935, 0.6273, 0.375, 0.6482, 0.3272, 0.6482, 0.7917, 0.6482, 0.8333, 0.6482, 0.8333, 0.6482, 0.7917, 0.6482, 0.8333, 0.5973, 0.875, 0.5973, 0.875, 0.6482, 0.8333, 0.6482, 0.25, 0.6482, 0.2714, 0.6482, 0.2714, 0.6482, 0.25, 0.6482, 0.3935, 0.6273, 0.625, 0.5973, 0.625, 0.6482, 0.375, 0.6482, 0.6728, 0.6482, 0.7286, 0.6482, 0.7286, 0.6482, 0.6728, 0.6482, 0.7917, 0.6482, 0.8333, 0.6482, 0.8333, 0.6482, 0.7917, 0.6482, 0.625, 0.1018, 0.375, 0.1018, 0.375, 0.1018, 0.625, 0.1018, 0.75, 0.6482, 0.7917, 0.6482, 0.7917, 0.6482, 0.75, 0.6482, 0.8333, 0.6482, 0.875, 0.6482, 0.875, 0.6482, 0.8333, 0.6482, 0.625, 0.6482, 0.6728, 0.6482, 0.6728, 0.6482, 0.625, 0.6482, 0.3272, 0.6482, 0.375, 0.6482, 0.375, 0.6482, 0.3272, 0.6482, 0.7286, 0.6482, 0.75, 0.6482, 0.75, 0.6482, 0.7286, 0.6482, 0.2714, 0.6482, 0.3272, 0.6482, 0.3272, 0.6482, 0.2714, 0.6482, 0.125, 0.6482, 0.1667, 0.6482, 0.1667, 0.6482, 0.125, 0.6482, 0.375, 0.6482, 0.625, 0.6482, 0.625, 0.6482, 0.375, 0.6482, 0.1667, 0.6482, 0.2083, 0.6482, 0.2083, 0.6482, 0.1667, 0.6482, 0.8333, 0.6482, 0.875, 0.6482, 0.875, 0.6482, 0.8333, 0.6482, 0.625, 0.1018, 0.375, 0.1018, 0.375, 0.1018, 0.625, 0.1018, 0.3272, 0.6482, 0.375, 0.6482, 0.375, 0.6482, 0.3272, 0.6482, 0.625, 0.6482, 0.6728, 0.6482, 0.6728, 0.6482, 0.625, 0.6482, 0.6728, 0.6482, 0.7286, 0.6482, 0.7286, 0.6482, 0.6728, 0.6482, 0.2714, 0.6482, 0.3272, 0.6482, 0.3272, 0.6482, 0.2714, 0.6482, 0.7286, 0.6482, 0.75, 0.6482, 0.75, 0.6482, 0.7286, 0.6482, 0.25, 0.6482, 0.2714, 0.6482, 0.2714, 0.6482, 0.25, 0.6482, 0.75, 0.6482, 0.7917, 0.6482, 0.7917, 0.6482, 0.75, 0.6482, 0.7917, 0.6482, 0.8333, 0.6482, 0.8333, 0.6482, 0.7917, 0.6482, 0.75, 0.6482, 0.7917, 0.6482, 0.7917, 0.6482, 0.75, 0.6482, 0.7917, 0.6482, 0.8333, 0.6482, 0.8333, 0.6482, 0.7917, 0.6482, 0.125, 0.6482, 0.1667, 0.6482, 0.1667, 0.6482, 0.125, 0.6482, 0.375, 0.6482, 0.625, 0.6482, 0.625, 0.6482, 0.375, 0.6482, 0.1667, 0.6482, 0.2083, 0.6482, 0.2083, 0.6482, 0.1667, 0.6482, 0.8333, 0.6482, 0.875, 0.6482, 0.875, 0.6482, 0.8333, 0.6482, 0.3272, 0.6482, 0.375, 0.6482, 0.375, 0.6482, 0.3272, 0.6482, 0.625, 0.1018, 0.375, 0.1018, 0.375, 0.1018, 0.625, 0.1018, 0.25, 0.6482, 0.2714, 0.6482, 0.2714, 0.6482, 0.25, 0.6482, 0.6728, 0.6482, 0.7286, 0.6482, 0.7286, 0.6482, 0.6728, 0.6482, 0.625, 0.6482, 0.6728, 0.6482, 0.6728, 0.6482, 0.625, 0.6482, 0.2083, 0.6482, 0.25, 0.6482, 0.25, 0.6482, 0.2083, 0.6482, 0.7286, 0.6482, 0.75, 0.6482, 0.75, 0.6482, 0.7286, 0.6482, 0.2714, 0.6482, 0.3272, 0.6482, 0.3272, 0.6482, 0.2714, 0.6482, 0.2083, 0.6482, 0.25, 0.6482, 0.25, 0.6482, 0.2083, 0.6482, 0.2083, 0.5, 0.2083, 0.5, 0.25, 0.5, 0.25, 0.5, 0.2083, 0.5, 0.2083, 0.5, 0.25, 0.5, 0.25, 0.5])
me_plane_001.use_remesh_fix_poles = True
me_plane_001.use_remesh_preserve_attributes = False
me_plane_001.use_mirror_vertex_groups = False
me_plane_001.update()

# ---- objects
ob_light = bpy.data.objects.new('Light', light_light)
ob_camera = bpy.data.objects.new('Camera', cam_camera)
ob_plane = bpy.data.objects.new('Plane', me_plane)
ob_empty_001 = bpy.data.objects.new('Empty.001', None)
ob_empty = bpy.data.objects.new('Empty', None)
ob_empty_002 = bpy.data.objects.new('Empty.002', None)
ob_plane_001 = bpy.data.objects.new('Plane.001', me_plane_001)

# ---- transforms, parenting, visibility, modifiers, constraints
ob_light.location = (4.076, 1.005, 5.904)
ob_light.rotation_euler = (0.6503, 0.05522, 1.866)
ob_light.lock_rotations_4d = False
ob_light.empty_display_type = 'ARROWS'
ob_light.color = (0.0, 0.0, 0.0, 0.0)
ob_light.lineart.crease_threshold = 0.0
ob_camera.location = (7.359, -6.926, 4.958)
ob_camera.rotation_euler = (1.109, 0.0, 0.8149)
ob_camera.lock_rotations_4d = False
ob_camera.empty_display_type = 'ARROWS'
ob_camera.color = (0.0, 0.0, 0.0, 0.0)
ob_camera.display_type = 'WIRE'
ob_camera.lineart.crease_threshold = 0.0
ob_plane.location = (0.1025, 1.035e-07, -0.7707)
ob_plane.rotation_euler = (0.0, -0.0, -1.571)
ob_plane.scale = (0.9929, 0.3261, 1.0)
ob_plane.lineart.crease_threshold = 0.0
_m = ob_plane.modifiers.new('Subdivision', 'SUBSURF')
_m.uv_smooth = 'PRESERVE_CORNERS'
_m.render_levels = 1
ob_empty_001.location = (-0.1358, -0.1013, 0.0)
ob_empty_001.rotation_euler = (0.0, -0.0, 1.772)
ob_empty_001.empty_display_type = 'IMAGE'
ob_empty_001.empty_display_size = 5.0
ob_empty_001.empty_image_depth = 'BACK'
ob_empty_001.show_empty_image_perspective = False
ob_empty_001.empty_image_side = 'FRONT'
ob_empty_001.lineart.crease_threshold = 0.0
ob_empty.location = (5.791e-17, 0.4004, -0.4712)
ob_empty.rotation_euler = (1.571, -0.1498, 1.571)
ob_empty.scale = (-1.297, 1.297, 1.297)
ob_empty.empty_display_type = 'IMAGE'
ob_empty.empty_display_size = 5.0
ob_empty.empty_image_depth = 'BACK'
ob_empty.use_empty_image_alpha = True
ob_empty.color = (1.0, 1.0, 1.0, 0.2169)
ob_empty.lineart.crease_threshold = 0.0
ob_empty_002.location = (1.607, -4.99e-08, 1.968)
ob_empty_002.rotation_euler = (1.571, 0.0, 3.142)
ob_empty_002.scale = (2.849, 2.849, 2.849)
ob_empty_002.empty_display_type = 'IMAGE'
ob_empty_002.empty_display_size = 5.0
ob_empty_002.empty_image_depth = 'BACK'
ob_empty_002.show_empty_image_perspective = False
ob_empty_002.empty_image_side = 'FRONT'
ob_empty_002.lineart.crease_threshold = 0.0
ob_plane_001.location = (0.1025, 1.035e-07, -0.7707)
ob_plane_001.rotation_euler = (0.0, -0.0, -1.571)
ob_plane_001.lineart.crease_threshold = 0.0
_m = ob_plane_001.modifiers.new('Subdivision', 'SUBSURF')
_m.uv_smooth = 'PRESERVE_CORNERS'
_m.render_levels = 1

# ---- collection membership
col_collection.objects.link(ob_light)
col_collection.objects.link(ob_camera)
col_collection.objects.link(ob_plane)
col_collection.objects.link(ob_empty_001)
col_collection.objects.link(ob_empty)
col_collection.objects.link(ob_empty_002)
col_collection.objects.link(ob_plane_001)

# ---- scene / render settings (as saved in the file)
scene.camera = ob_camera
scene.frame_start = 1; scene.frame_end = 250; scene.frame_set(5)
scene.render.engine = 'BLENDER_EEVEE_NEXT'
scene.cycles.use_denoising = False
scene.cycles.samples = 128
scene.cycles.sampling_pattern = 'TABULATED_SOBOL'
scene.cycles.use_adaptive_sampling = False
scene.cycles.use_light_tree = False
scene.view_settings.view_transform = 'Filmic'
bpy.context.view_layer.update()
